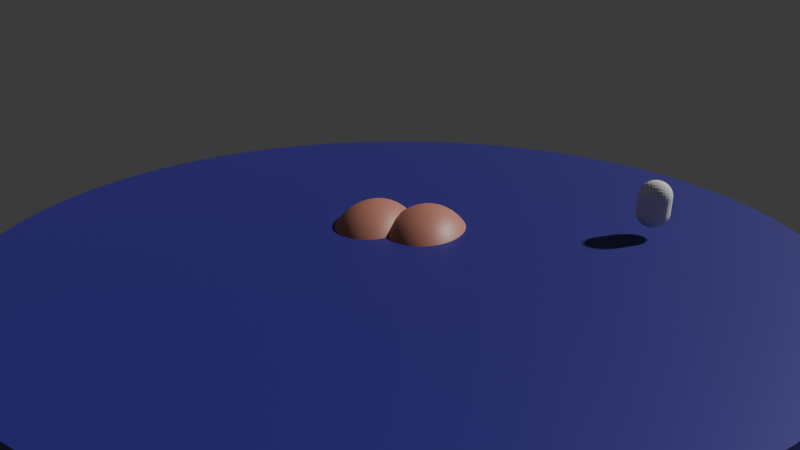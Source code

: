 # Source: howToPlay.blend  (saved by Blender 4.1.24; exported with 4.5.12 LTS)
import bpy
from mathutils import Matrix  # noqa: F401  (used for matrix-valued properties, if any)

bpy.ops.wm.read_factory_settings(use_empty=True)
scene = bpy.context.scene
scene.name = 'Scene'

# ---- materials (node trees are filled in below, after node groups)
mat_material_001 = bpy.data.materials.new('Material.001')
mat_material_001.use_transparent_shadow = False
mat_material_003 = bpy.data.materials.new('Material.003')
mat_material_003.use_transparent_shadow = False

# ---- material node trees
mat_material_001.use_nodes = True; mat_material_001.node_tree.nodes.clear()
_N = mat_material_001.node_tree.nodes; _L = mat_material_001.node_tree.links
n0 = _N.new('ShaderNodeBsdfPrincipled'); n0.name = 'Principled BSDF'; n0.location = (10, 300)
n0.inputs[0].default_value = (0.5029, 0.1981, 0.1413, 1.0)
n1 = _N.new('ShaderNodeOutputMaterial'); n1.name = 'Material Output'; n1.location = (300, 300)
_L.new(n0.outputs[0], n1.inputs[0])
n1.is_active_output = True
mat_material_003.use_nodes = True; mat_material_003.node_tree.nodes.clear()
_N = mat_material_003.node_tree.nodes; _L = mat_material_003.node_tree.links
n0 = _N.new('ShaderNodeBsdfPrincipled'); n0.name = 'Principled BSDF'; n0.location = (10, 300)
n0.inputs[0].default_value = (0.03464, 0.02322, 0.2456, 1.0)
n0.inputs[1].default_value = 0.17
n1 = _N.new('ShaderNodeOutputMaterial'); n1.name = 'Material Output'; n1.location = (300, 300)
_L.new(n0.outputs[0], n1.inputs[0])
n1.is_active_output = True

# ---- world
world_world = bpy.data.worlds.new('World'); scene.world = world_world
world_world.use_nodes = True; world_world.node_tree.nodes.clear()
_N = world_world.node_tree.nodes; _L = world_world.node_tree.links
n0 = _N.new('ShaderNodeOutputWorld'); n0.name = 'World Output'; n0.location = (300, 300)
n1 = _N.new('ShaderNodeBackground'); n1.name = 'Background'; n1.location = (10, 300)
n1.inputs[0].default_value = (0.05088, 0.05088, 0.05088, 1.0)
_L.new(n1.outputs[0], n0.inputs[0])
n0.is_active_output = True
world_world.color = (0.05088, 0.05088, 0.05088)
world_world.use_sun_shadow = False
world_world.sun_shadow_jitter_overblur = 0.0

# ---- cameras
cam_camera = bpy.data.cameras.new('Camera')
cam_camera.clip_start = 1.0
cam_camera.lens = 28.25
cam_camera.lens_unit = 'FOV'

# ---- meshes
me_icosphere_001 = bpy.data.meshes.new('Icosphere.001')
me_icosphere_001.from_pydata([(-2.979, 0.08604, -0.5414), (-2.979, 3.427, -0.5414), (1.219, 4.46, -0.5414), (3.813, 1.757, -0.5414), (0.05874, 1.757, 1.448), (3.968, 1.534, -0.8635), (3.968, 1.979, -0.8635), (-3.277, 0.1976, -0.8634), (-2.931, -0.1628, -0.8634), (-2.931, 3.676, -0.8634), (-3.277, 3.316, -0.8634), (1.546, 4.502, -0.8634), (0.9868, 4.64, -0.8634), (3.717, 1.396, -0.4342), (3.547, 0.9976, -0.3431), (3.291, 0.579, -0.281), (2.948, 0.1678, -0.2588), (2.537, -0.2061, -0.2809), (2.09, -0.5204, -0.3431), (-2.174, -0.4097, -0.3431), (-2.621, -0.1628, -0.4342), (-3.181, 0.4203, -0.4342), (-3.353, 0.8185, -0.3431), (-3.47, 1.271, -0.2809), (-3.512, 1.757, -0.2588), (-3.47, 2.242, -0.2809), (-3.353, 2.695, -0.3431), (-3.181, 3.093, -0.4342), (-2.621, 3.676, -0.4342), (-2.174, 3.923, -0.3431), (-1.641, 4.147, -0.2809), (-1.045, 4.328, -0.2588), (-0.4222, 4.447, -0.2809), (0.1832, 4.503, -0.3431), (0.7365, 4.502, -0.4342), (1.642, 4.279, -0.4342), (2.09, 4.034, -0.3431), (2.537, 3.719, -0.2809), (2.948, 3.346, -0.2588), (3.291, 2.934, -0.281), (3.547, 2.516, -0.3431), (3.717, 2.117, -0.4342), (0.2134, 1.396, 1.423), (0.3845, 0.9976, 1.333), (0.5642, 0.579, 1.164), (0.7407, 0.1678, 0.9108), (0.9012, -0.2061, 0.5859), (1.036, -0.5204, 0.2156), (3.563, 1.757, -0.169), (3.222, 1.757, 0.2156), (2.785, 1.757, 0.5859), (2.266, 1.757, 0.9107), (1.695, 1.757, 1.164), (1.113, 1.757, 1.333), (0.5593, 1.757, 1.423), (-0.3462, 1.534, 1.423), (-0.7942, 1.288, 1.333), (-1.265, 1.029, 1.164), (-1.727, 0.7747, 0.9108), (-2.147, 0.5436, 0.5859), (-2.5, 0.3494, 0.2156), (-2.776, 0.1976, -0.169), (-0.3462, 1.979, 1.423), (-0.7942, 2.226, 1.333), (-1.265, 2.485, 1.164), (-1.727, 2.739, 0.9108), (-2.147, 2.97, 0.5859), (-2.5, 3.164, 0.2156), (-2.776, 3.316, -0.169), (0.2134, 2.117, 1.423), (0.3845, 2.516, 1.333), (0.5642, 2.934, 1.164), (0.7407, 3.346, 0.9108), (0.9012, 3.719, 0.5859), (1.036, 4.034, 0.2156), (1.142, 4.279, -0.169), (0.7564, 2.14, 1.372), (1.348, 2.159, 1.244), (0.9623, 2.561, 1.244), (1.954, 2.169, 1.027), (1.578, 2.592, 1.068), (1.162, 2.993, 1.027), (2.526, 2.169, 0.7232), (2.186, 2.603, 0.8001), (1.78, 3.027, 0.8001), (1.339, 3.406, 0.7232), (3.024, 2.159, 0.3561), (2.738, 2.592, 0.4535), (2.368, 3.027, 0.4885), (1.936, 3.427, 0.4535), (1.48, 3.767, 0.3561), (3.421, 2.14, -0.04065), (3.196, 2.561, 0.06017), (2.88, 2.993, 0.1163), (2.484, 3.406, 0.1163), (2.038, 3.767, 0.06018), (1.58, 4.059, -0.04064), (-0.2077, 2.378, 1.372), (-0.04792, 2.809, 1.244), (-0.6723, 2.656, 1.244), (0.1263, 3.248, 1.027), (-0.5214, 3.108, 1.068), (-1.154, 2.933, 1.027), (0.3033, 3.66, 0.7232), (-0.3475, 3.55, 0.8001), (-1.005, 3.388, 0.8001), (-1.617, 3.188, 0.7232), (0.4698, 4.015, 0.3561), (-0.1629, 3.944, 0.4535), (-0.8232, 3.811, 0.4885), (-1.46, 3.624, 0.4535), (-2.028, 3.401, 0.3561), (0.6157, 4.296, -0.04064), (0.01799, 4.264, 0.06018), (-0.6233, 4.17, 0.1163), (-1.263, 4.013, 0.1163), (-1.855, 3.803, 0.06018), (-2.364, 3.563, -0.04064), (-0.8036, 1.757, 1.372), (-1.297, 2.005, 1.244), (-1.297, 1.508, 1.244), (-1.794, 2.266, 1.027), (-1.819, 1.757, 1.068), (-1.794, 1.247, 1.027), (-2.258, 2.521, 0.7232), (-2.32, 2.018, 0.8001), (-2.32, 1.495, 0.8001), (-2.258, 0.9923, 0.7232), (-2.652, 2.751, 0.3561), (-2.757, 2.273, 0.4535), (-2.795, 1.757, 0.4885), (-2.757, 1.24, 0.4535), (-2.652, 0.7628, 0.3561), (-2.96, 2.942, -0.04064), (-3.104, 2.502, 0.06018), (-3.184, 2.011, 0.1163), (-3.184, 1.502, 0.1163), (-3.104, 1.011, 0.06018), (-2.96, 0.5709, -0.04064), (-0.2077, 1.136, 1.372), (-0.6723, 0.8577, 1.244), (-0.04792, 0.7041, 1.244), (-1.154, 0.5801, 1.027), (-0.5214, 0.4051, 1.068), (0.1263, 0.2651, 1.027), (-1.617, 0.3253, 0.7232), (-1.005, 0.1253, 0.8001), (0.3033, -0.1471, 0.7232), (-2.028, 0.1122, 0.3561), (-1.46, -0.1112, 0.4535), (-0.8232, -0.298, 0.4885), (-0.1629, -0.4302, 0.4535), (-1.855, -0.2898, 0.06018), (0.7564, 1.373, 1.372), (0.9623, 0.9526, 1.244), (1.348, 1.355, 1.244), (1.162, 0.5199, 1.027), (1.578, 0.9214, 1.068), (1.954, 1.344, 1.027), (1.339, 0.1076, 0.7232), (1.78, 0.4868, 0.8001), (2.186, 0.9101, 0.8001), (2.526, 1.344, 0.7232), (1.48, -0.2536, 0.3561), (1.936, 0.08603, 0.4535), (2.368, 0.4868, 0.4885), (2.738, 0.9213, 0.4535), (3.024, 1.355, 0.3561), (1.58, -0.5456, -0.04064), (2.038, -0.2536, 0.06018), (2.484, 0.1076, 0.1163), (2.88, 0.5199, 0.1163), (3.196, 0.9526, 0.06017), (3.421, 1.373, -0.04065), (3.853, 2.378, -0.7801), (3.927, 2.656, -1.193), (3.648, 2.809, -0.7146), (3.676, 3.108, -1.156), (3.343, 3.248, -0.6781), (3.319, 3.55, -1.143), (2.948, 3.66, -0.6781), (2.875, 3.944, -1.156), (2.49, 4.015, -0.7146), (2.384, 4.264, -1.193), (2.011, 4.296, -0.7801), (0.451, 4.68, -0.7801), (0.1246, 4.819, -1.193), (-0.1546, 4.666, -0.7146), (-0.5214, 4.779, -1.156), (-0.8002, 4.582, -0.6781), (-1.187, 4.658, -1.143), (-1.44, 4.425, -0.6781), (-1.819, 4.46, -1.156), (-2.028, 4.205, -0.7146), (-2.373, 4.205, -1.193), (-2.528, 3.947, -0.7801), (-3.493, 2.942, -0.7801), (-3.769, 2.751, -1.193), (-3.662, 2.502, -0.7146), (-3.918, 2.273, -1.156), (-3.757, 2.011, -0.6781), (-3.971, 1.757, -1.143), (-3.757, 1.502, -0.6781), (-3.918, 1.24, -1.156), (-3.662, 1.011, -0.7146), (-3.769, 0.7628, -1.193), (-3.493, 0.5709, -0.7801), (-2.528, -0.4337, -0.7801), (2.948, -0.1471, -0.6781), (3.343, 0.2651, -0.6781), (3.676, 0.4051, -1.156), (3.648, 0.7041, -0.7146), (3.927, 0.8577, -1.193), (3.853, 1.136, -0.7801), (1.313, 4.68, -1.237), (-3.226, 3.563, -1.237), (4.119, 1.757, -1.237), (-2.979, -0.08604, -0.5414), (-2.979, -3.427, -0.5414), (1.219, -4.46, -0.5414), (3.813, -1.757, -0.5414), (0.05874, -1.757, 1.448), (3.968, -1.534, -0.8635), (3.968, -1.979, -0.8635), (-3.277, -0.1976, -0.8634), (-2.931, 0.1628, -0.8634), (-2.931, -3.676, -0.8634), (-3.277, -3.316, -0.8634), (1.546, -4.502, -0.8634), (0.9868, -4.64, -0.8634), (3.717, -1.396, -0.4342), (3.547, -0.9976, -0.3431), (3.291, -0.579, -0.281), (2.948, -0.1678, -0.2588), (2.537, 0.2061, -0.2809), (2.09, 0.5204, -0.3431), (-2.174, 0.4097, -0.3431), (-2.621, 0.1628, -0.4342), (-3.181, -0.4203, -0.4342), (-3.353, -0.8185, -0.3431), (-3.47, -1.271, -0.2809), (-3.512, -1.757, -0.2588), (-3.47, -2.242, -0.2809), (-3.353, -2.695, -0.3431), (-3.181, -3.093, -0.4342), (-2.621, -3.676, -0.4342), (-2.174, -3.923, -0.3431), (-1.641, -4.147, -0.2809), (-1.045, -4.328, -0.2588), (-0.4222, -4.447, -0.2809), (0.1832, -4.503, -0.3431), (0.7365, -4.502, -0.4342), (1.642, -4.279, -0.4342), (2.09, -4.034, -0.3431), (2.537, -3.719, -0.2809), (2.948, -3.346, -0.2588), (3.291, -2.934, -0.281), (3.547, -2.516, -0.3431), (3.717, -2.117, -0.4342), (0.2134, -1.396, 1.423), (0.3845, -0.9976, 1.333), (0.5642, -0.579, 1.164), (0.7407, -0.1678, 0.9108), (0.9012, 0.2061, 0.5859), (1.036, 0.5204, 0.2156), (3.563, -1.757, -0.169), (3.222, -1.757, 0.2156), (2.785, -1.757, 0.5859), (2.266, -1.757, 0.9107), (1.695, -1.757, 1.164), (1.113, -1.757, 1.333), (0.5593, -1.757, 1.423), (-0.3462, -1.534, 1.423), (-0.7942, -1.288, 1.333), (-1.265, -1.029, 1.164), (-1.727, -0.7747, 0.9108), (-2.147, -0.5436, 0.5859), (-2.5, -0.3494, 0.2156), (-2.776, -0.1976, -0.169), (-0.3462, -1.979, 1.423), (-0.7942, -2.226, 1.333), (-1.265, -2.485, 1.164), (-1.727, -2.739, 0.9108), (-2.147, -2.97, 0.5859), (-2.5, -3.164, 0.2156), (-2.776, -3.316, -0.169), (0.2134, -2.117, 1.423), (0.3845, -2.516, 1.333), (0.5642, -2.934, 1.164), (0.7407, -3.346, 0.9108), (0.9012, -3.719, 0.5859), (1.036, -4.034, 0.2156), (1.142, -4.279, -0.169), (0.7564, -2.14, 1.372), (1.348, -2.159, 1.244), (0.9623, -2.561, 1.244), (1.954, -2.169, 1.027), (1.578, -2.592, 1.068), (1.162, -2.993, 1.027), (2.526, -2.169, 0.7232), (2.186, -2.603, 0.8001), (1.78, -3.027, 0.8001), (1.339, -3.406, 0.7232), (3.024, -2.159, 0.3561), (2.738, -2.592, 0.4535), (2.368, -3.027, 0.4885), (1.936, -3.427, 0.4535), (1.48, -3.767, 0.3561), (3.421, -2.14, -0.04065), (3.196, -2.561, 0.06017), (2.88, -2.993, 0.1163), (2.484, -3.406, 0.1163), (2.038, -3.767, 0.06018), (1.58, -4.059, -0.04064), (-0.2077, -2.378, 1.372), (-0.04792, -2.809, 1.244), (-0.6723, -2.656, 1.244), (0.1263, -3.248, 1.027), (-0.5214, -3.108, 1.068), (-1.154, -2.933, 1.027), (0.3033, -3.66, 0.7232), (-0.3475, -3.55, 0.8001), (-1.005, -3.388, 0.8001), (-1.617, -3.188, 0.7232), (0.4698, -4.015, 0.3561), (-0.1629, -3.944, 0.4535), (-0.8232, -3.811, 0.4885), (-1.46, -3.624, 0.4535), (-2.028, -3.401, 0.3561), (0.6157, -4.296, -0.04064), (0.01799, -4.264, 0.06018), (-0.6233, -4.17, 0.1163), (-1.263, -4.013, 0.1163), (-1.855, -3.803, 0.06018), (-2.364, -3.563, -0.04064), (-0.8036, -1.757, 1.372), (-1.297, -2.005, 1.244), (-1.297, -1.508, 1.244), (-1.794, -2.266, 1.027), (-1.819, -1.757, 1.068), (-1.794, -1.247, 1.027), (-2.258, -2.521, 0.7232), (-2.32, -2.018, 0.8001), (-2.32, -1.495, 0.8001), (-2.258, -0.9923, 0.7232), (-2.652, -2.751, 0.3561), (-2.757, -2.273, 0.4535), (-2.795, -1.757, 0.4885), (-2.757, -1.24, 0.4535), (-2.652, -0.7628, 0.3561), (-2.96, -2.942, -0.04064), (-3.104, -2.502, 0.06018), (-3.184, -2.011, 0.1163), (-3.184, -1.502, 0.1163), (-3.104, -1.011, 0.06018), (-2.96, -0.5709, -0.04064), (-0.2077, -1.136, 1.372), (-0.6723, -0.8577, 1.244), (-0.04792, -0.7041, 1.244), (-1.154, -0.5801, 1.027), (-0.5214, -0.4051, 1.068), (0.1263, -0.2651, 1.027), (-1.617, -0.3253, 0.7232), (-1.005, -0.1253, 0.8001), (0.3033, 0.1471, 0.7232), (-2.028, -0.1122, 0.3561), (-1.46, 0.1112, 0.4535), (-0.8232, 0.298, 0.4885), (-0.1629, 0.4302, 0.4535), (-1.855, 0.2898, 0.06018), (0.7564, -1.373, 1.372), (0.9623, -0.9526, 1.244), (1.348, -1.355, 1.244), (1.162, -0.5199, 1.027), (1.578, -0.9214, 1.068), (1.954, -1.344, 1.027), (1.339, -0.1076, 0.7232), (1.78, -0.4868, 0.8001), (2.186, -0.9101, 0.8001), (2.526, -1.344, 0.7232), (1.48, 0.2536, 0.3561), (1.936, -0.08603, 0.4535), (2.368, -0.4868, 0.4885), (2.738, -0.9213, 0.4535), (3.024, -1.355, 0.3561), (1.58, 0.5456, -0.04064), (2.038, 0.2536, 0.06018), (2.484, -0.1076, 0.1163), (2.88, -0.5199, 0.1163), (3.196, -0.9526, 0.06017), (3.421, -1.373, -0.04065), (3.853, -2.378, -0.7801), (3.927, -2.656, -1.193), (3.648, -2.809, -0.7146), (3.676, -3.108, -1.156), (3.343, -3.248, -0.6781), (3.319, -3.55, -1.143), (2.948, -3.66, -0.6781), (2.875, -3.944, -1.156), (2.49, -4.015, -0.7146), (2.384, -4.264, -1.193), (2.011, -4.296, -0.7801), (0.451, -4.68, -0.7801), (0.1246, -4.819, -1.193), (-0.1546, -4.666, -0.7146), (-0.5214, -4.779, -1.156), (-0.8002, -4.582, -0.6781), (-1.187, -4.658, -1.143), (-1.44, -4.425, -0.6781), (-1.819, -4.46, -1.156), (-2.028, -4.205, -0.7146), (-2.373, -4.205, -1.193), (-2.528, -3.947, -0.7801), (-3.493, -2.942, -0.7801), (-3.769, -2.751, -1.193), (-3.662, -2.502, -0.7146), (-3.918, -2.273, -1.156), (-3.757, -2.011, -0.6781), (-3.971, -1.757, -1.143), (-3.757, -1.502, -0.6781), (-3.918, -1.24, -1.156), (-3.662, -1.011, -0.7146), (-3.769, -0.7628, -1.193), (-3.493, -0.5709, -0.7801), (-2.528, 0.4337, -0.7801), (2.948, 0.1471, -0.6781), (3.343, -0.2651, -0.6781), (3.676, -0.4051, -1.156), (3.648, -0.7041, -0.7146), (3.927, -0.8577, -1.193), (3.853, -1.136, -0.7801), (1.313, -4.68, -1.237), (-3.226, -3.563, -1.237), (4.119, -1.757, -1.237)], [], [(7, 0, 21, 206), (230, 220, 222, 430), (252, 219, 228, 401), (245, 218, 226, 412), (237, 424, 225, 217), (11, 214, 12, 2), (0, 20, 61), (265, 220, 230, 390), (271, 370, 259, 221), (153, 155, 53, 54), (51, 79, 52), (50, 82, 51), (167, 49, 50, 162), (266, 265, 390, 384), (43, 154, 153, 42), (372, 374, 371, 370), (79, 80, 77), (80, 81, 78), (51, 82, 79), (82, 83, 79), (79, 83, 80), (83, 84, 80), (80, 84, 81), (262, 376, 263, 364), (86, 87, 82), (82, 87, 83), (87, 88, 83), (83, 88, 84), (88, 89, 84), (84, 89, 85), (89, 90, 85), (288, 298, 295, 287), (92, 93, 87), (87, 93, 88), (170, 16, 171, 165), (88, 94, 89), (94, 95, 89), (169, 164, 163, 168), (291, 292, 313, 307), (426, 233, 388, 232), (45, 156, 44, 144), (17, 170, 169, 18), (313, 252, 253, 312), (260, 358, 356, 259), (71, 98, 70), (98, 99, 97), (99, 64, 63), (159, 160, 156, 45), (98, 101, 99), (101, 102, 99), (99, 102, 64), (102, 65, 64), (100, 104, 101), (104, 105, 101), (101, 105, 102), (105, 106, 102), (102, 106, 65), (106, 66, 65), (108, 109, 104), (104, 109, 105), (109, 110, 105), (198, 25, 134, 26), (329, 330, 250, 251), (285, 218, 245, 334), (273, 337, 335, 272), (336, 338, 281, 280), (65, 121, 64), (66, 124, 65), (283, 341, 345, 284), (277, 278, 355, 349), (64, 121, 119, 63), (121, 122, 119), (122, 123, 120), (123, 58, 57), (65, 124, 121), (124, 125, 121), (121, 125, 122), (125, 126, 122), (122, 126, 123), (126, 127, 123), (123, 127, 58), (127, 59, 58), (128, 129, 124), (124, 129, 125), (129, 130, 125), (125, 130, 126), (130, 131, 126), (126, 131, 127), (131, 132, 127), (128, 124, 66, 67), (133, 134, 128), (128, 134, 129), (129, 135, 130), (353, 241, 352, 347), (130, 136, 131), (134, 25, 135, 129), (131, 137, 132), (137, 138, 132), (355, 238, 239, 354), (421, 240, 354, 239), (279, 314, 286, 221), (280, 316, 314, 279), (57, 140, 56), (58, 142, 57), (59, 145, 58), (276, 362, 365, 277), (19, 152, 148, 60, 61, 20), (140, 141, 139), (141, 44, 43), (57, 142, 140), (142, 143, 140), (140, 143, 141), (315, 318, 317, 288), (288, 317, 289, 298), (58, 145, 142), (145, 146, 142), (142, 146, 143), (144, 147, 45), (149, 150, 146), (148, 152, 149), (327, 333, 332, 326), (325, 326, 331, 330), (324, 325, 330, 329), (333, 246, 247, 332), (54, 76, 69, 4), (371, 373, 261, 260), (290, 291, 307, 302), (270, 372, 370, 271), (269, 375, 372, 270), (156, 157, 154), (157, 158, 155), (158, 51, 52), (373, 377, 376, 262), (156, 160, 157), (160, 161, 157), (157, 161, 158), (161, 162, 158), (158, 162, 51), (162, 50, 51), (163, 164, 159), (159, 164, 160), (164, 165, 160), (160, 165, 161), (165, 166, 161), (161, 166, 162), (166, 167, 162), (267, 266, 384, 379), (169, 170, 164), (164, 170, 165), (165, 171, 166), (171, 172, 166), (180, 37, 94, 38), (335, 336, 280, 279), (213, 13, 14, 211), (175, 176, 174), (176, 39, 40), (426, 232, 428, 427), (177, 179, 178), (179, 181, 180), (181, 182, 180), (247, 246, 410, 408), (330, 331, 249, 250), (259, 356, 272, 221), (356, 357, 273, 272), (8, 207, 20, 0), (278, 217, 238, 355), (239, 238, 423, 421), (197, 198, 196), (199, 200, 198), (198, 200, 25), (199, 201, 200), (201, 202, 200), (200, 202, 24), (201, 203, 202), (203, 204, 202), (202, 204, 23), (205, 206, 204), (238, 217, 224, 423), (246, 245, 412, 410), (194, 195, 193, 192), (408, 410, 409, 407), (384, 390, 389, 383), (249, 406, 404, 250), (184, 35, 36, 182), (314, 315, 287, 286), (254, 253, 399, 397), (208, 209, 16), (320, 321, 325, 324), (211, 14, 15), (212, 213, 211), (257, 393, 391, 258), (243, 415, 413, 244), (404, 405, 403, 402), (250, 404, 402, 251), (251, 402, 229, 219), (227, 432, 226, 218), (284, 285, 334, 328), (399, 401, 400, 398), (395, 255, 397, 396), (6, 174, 41, 3), (7, 8, 0), (189, 31, 114, 32), (223, 433, 222, 220), (287, 295, 293, 286), (200, 24, 135, 25), (196, 198, 26, 27), (117, 68, 67, 111), (111, 67, 66, 106), (29, 28, 117, 116), (28, 1, 68, 117), (397, 255, 311, 254), (298, 289, 302, 301), (303, 304, 309, 308), (53, 77, 76, 54), (309, 310, 256, 257), (386, 387, 234, 235), (46, 159, 45, 147), (36, 35, 96, 95), (35, 2, 75, 96), (265, 308, 258, 220), (132, 60, 59, 127), (354, 240, 353, 348), (337, 339, 336, 335), (96, 75, 74, 90), (276, 277, 349, 344), (114, 109, 108, 113), (144, 143, 146, 150, 151, 147), (55, 139, 42, 4), (21, 0, 61, 138), (12, 185, 34, 2), (42, 153, 54, 4), (229, 431, 228, 219), (9, 215, 10, 1), (217, 278, 237), (41, 91, 48, 3), (52, 79, 77, 53), (268, 269, 296), (267, 268, 299), (86, 82, 50, 49), (91, 86, 49, 48), (370, 371, 260, 259), (44, 156, 154, 43), (296, 294, 297), (297, 295, 298), (261, 373, 262, 361), (268, 296, 299), (299, 296, 300), (296, 297, 300), (300, 297, 301), (297, 298, 301), (85, 72, 81, 84), (73, 103, 72, 85), (303, 299, 304), (299, 300, 304), (304, 300, 305), (300, 301, 305), (305, 301, 306), (301, 302, 306), (306, 302, 307), (263, 376, 380, 264), (92, 87, 86, 91), (309, 304, 310), (304, 305, 310), (93, 38, 94, 88), (305, 306, 311), (311, 306, 312), (95, 96, 90, 89), (40, 92, 91, 41), (39, 93, 92, 40), (178, 38, 93, 39), (425, 234, 387, 233), (37, 36, 95, 94), (69, 97, 62, 4), (70, 98, 97, 69), (288, 287, 315), (107, 103, 73, 74), (97, 99, 63, 62), (315, 314, 316), (316, 280, 281), (358, 261, 361, 360), (315, 316, 318), (318, 316, 319), (316, 281, 319), (319, 281, 282), (103, 104, 100, 72), (317, 318, 321), (321, 318, 322), (318, 319, 322), (322, 319, 323), (319, 282, 323), (323, 282, 283), (108, 104, 103, 107), (325, 321, 326), (321, 322, 326), (326, 322, 327), (362, 363, 366, 365), (114, 31, 115, 109), (116, 117, 111, 110), (62, 118, 55, 4), (63, 119, 118, 62), (282, 281, 338), (283, 282, 341), (118, 120, 56, 55), (119, 122, 120, 118), (120, 123, 57, 56), (338, 336, 339), (339, 337, 340), (340, 274, 275), (282, 338, 341), (341, 338, 342), (338, 339, 342), (342, 339, 343), (339, 340, 343), (343, 340, 344), (340, 275, 344), (344, 275, 276), (345, 341, 346), (341, 342, 346), (346, 342, 347), (342, 343, 347), (347, 343, 348), (343, 344, 348), (348, 344, 349), (350, 345, 351), (345, 346, 351), (346, 347, 352), (347, 348, 353), (136, 23, 137, 131), (348, 349, 354), (354, 349, 355), (284, 345, 350, 285), (22, 21, 138, 137), (417, 242, 352, 241), (415, 243, 351, 242), (350, 351, 243, 244), (285, 350, 244, 218), (56, 140, 139, 55), (274, 273, 357), (275, 274, 359), (276, 275, 362), (369, 236, 237, 278, 277, 365), (139, 141, 43, 42), (357, 356, 358), (358, 260, 261), (274, 357, 359), (359, 357, 360), (357, 358, 360), (100, 101, 98, 71), (72, 100, 71, 81), (275, 359, 362), (362, 359, 363), (359, 360, 363), (361, 262, 364), (110, 111, 106, 105), (366, 363, 367), (360, 361, 364, 368, 367, 363), (365, 366, 369), (112, 107, 74, 75), (30, 29, 116, 115), (191, 30, 115, 31), (32, 114, 113, 33), (33, 113, 112, 34), (286, 293, 271, 221), (76, 78, 70, 69), (373, 371, 374), (374, 372, 375), (375, 269, 268), (373, 374, 377), (377, 374, 378), (374, 375, 378), (378, 375, 379), (375, 268, 379), (379, 268, 267), (380, 376, 381), (376, 377, 381), (381, 377, 382), (377, 378, 382), (382, 378, 383), (378, 379, 383), (383, 379, 384), (307, 313, 312, 306), (386, 381, 387), (381, 382, 387), (311, 255, 310, 305), (382, 383, 388), (388, 383, 389), (172, 173, 167, 166), (312, 253, 254, 311), (209, 15, 171, 16), (15, 14, 172, 171), (14, 13, 173, 172), (13, 3, 48, 173), (231, 230, 430, 428), (392, 391, 393), (393, 257, 256), (211, 15, 209, 210), (394, 395, 396), (180, 38, 178, 179), (396, 397, 398), (398, 397, 399), (182, 36, 37, 180), (202, 23, 136, 24), (274, 340, 337, 273), (185, 187, 33, 34), (186, 188, 187, 185), (188, 190, 189, 187), (192, 193, 191, 190), (414, 413, 415), (416, 415, 417), (415, 242, 417), (416, 417, 418), (418, 417, 419), (417, 241, 419), (418, 419, 420), (420, 419, 421), (419, 240, 421), (422, 421, 423), (206, 21, 22, 204), (244, 413, 227, 218), (9, 1, 28, 195), (410, 412, 411, 409), (193, 29, 30, 191), (115, 116, 110, 109), (406, 407, 405, 404), (11, 2, 35, 184), (425, 233, 426), (393, 256, 395, 394), (428, 232, 231), (429, 428, 430), (258, 391, 223, 220), (191, 31, 189, 190), (195, 28, 29, 193), (408, 248, 332, 247), (272, 335, 279, 221), (174, 176, 40, 41), (178, 39, 176, 177), (208, 16, 170, 17), (5, 3, 13, 213), (224, 217, 225), (388, 233, 387, 382), (183, 184, 182, 181), (395, 256, 310, 255), (253, 252, 401, 399), (292, 329, 251, 219), (308, 309, 257, 258), (406, 248, 408, 407), (187, 189, 32, 33), (406, 249, 331, 248), (289, 320, 290, 302), (204, 22, 137, 23), (149, 146, 145, 148), (419, 241, 353, 240), (10, 196, 27, 1), (283, 284, 328, 323), (334, 245, 246, 333), (332, 248, 331, 326), (317, 321, 320, 289), (295, 297, 294, 293), (290, 320, 324, 291), (291, 324, 329, 292), (90, 74, 73, 85), (78, 81, 71, 70), (154, 157, 155, 153), (293, 294, 270, 271), (266, 303, 308, 265), (173, 48, 49, 167), (267, 299, 303, 266), (155, 158, 52, 53), (390, 230, 231, 389), (389, 231, 232, 388), (77, 80, 78, 76), (380, 381, 386, 385), (163, 159, 46, 47), (292, 219, 252, 313), (27, 133, 68, 1), (26, 134, 133, 27), (138, 61, 60, 132), (135, 24, 136, 130), (352, 242, 351, 346), (133, 128, 67, 68), (5, 216, 6, 3), (34, 112, 75, 2), (113, 108, 107, 112), (144, 44, 141, 143), (294, 296, 269, 270), (323, 328, 327, 322), (328, 334, 333, 327), (148, 145, 59, 60)])
me_icosphere_001.polygons.foreach_set('use_smooth', [True] * 488)
_uv = me_icosphere_001.uv_layers.new(name='UVMap')
_uv.uv.foreach_set('vector', [0.8977, 0.2952, 0.9091, 0.3149, 0.8864, 0.3149, 0.875, 0.2952, 0.3409, 0.3149, 0.3636, 0.3149, 0.3523, 0.2952, 0.3295, 0.2952, 0.5227, 0.3149, 0.5455, 0.3149, 0.5341, 0.2952, 0.5114, 0.2952, 0.7045, 0.3149, 0.7273, 0.3149, 0.7159, 0.2952, 0.6932, 0.2952, 0.02273, 0.3149, 0.03409, 0.2952, 0.01136, 0.2952, 0.0, 0.3149, 0.5341, 0.2952, 0.5455, 0.2756, 0.5568, 0.2952, 0.5455, 0.3149, 0.0, 0.3149, 0.02273, 0.3149, 0.01136, 0.3346, 0.3523, 0.3346, 0.3636, 0.3149, 0.3409, 0.3149, 0.3295, 0.3346, 0.2841, 0.4527, 0.2727, 0.433, 0.2614, 0.4527, 0.2727, 0.4724, 0.2727, 0.433, 0.2841, 0.4133, 0.2955, 0.433, 0.2841, 0.4527, 0.4091, 0.3937, 0.4318, 0.3937, 0.4205, 0.4133, 0.3977, 0.374, 0.4205, 0.374, 0.4091, 0.3937, 0.3182, 0.3543, 0.3409, 0.3543, 0.3295, 0.374, 0.3068, 0.374, 0.3409, 0.3543, 0.3523, 0.3346, 0.3295, 0.3346, 0.3182, 0.3543, 0.25, 0.433, 0.2614, 0.4133, 0.2727, 0.433, 0.2614, 0.4527, 0.2841, 0.4133, 0.2727, 0.3937, 0.2614, 0.4133, 0.2727, 0.433, 0.4318, 0.3937, 0.4545, 0.3937, 0.4432, 0.4133, 0.4545, 0.3937, 0.4773, 0.3937, 0.4659, 0.4133, 0.4091, 0.3937, 0.4205, 0.374, 0.4318, 0.3937, 0.4205, 0.374, 0.4432, 0.374, 0.4318, 0.3937, 0.4318, 0.3937, 0.4432, 0.374, 0.4545, 0.3937, 0.4432, 0.374, 0.4659, 0.374, 0.4545, 0.3937, 0.4545, 0.3937, 0.4659, 0.374, 0.4773, 0.3937, 0.2273, 0.3937, 0.2386, 0.374, 0.1477, 0.374, 0.125, 0.374, 0.4091, 0.3543, 0.4318, 0.3543, 0.4205, 0.374, 0.4205, 0.374, 0.4318, 0.3543, 0.4432, 0.374, 0.4318, 0.3543, 0.4545, 0.3543, 0.4432, 0.374, 0.4432, 0.374, 0.4545, 0.3543, 0.4659, 0.374, 0.4545, 0.3543, 0.4773, 0.3543, 0.4659, 0.374, 0.4659, 0.374, 0.4773, 0.3543, 0.4886, 0.374, 0.4773, 0.3543, 0.5, 0.3543, 0.4886, 0.374, 0.4886, 0.4133, 0.4773, 0.3937, 0.4659, 0.4133, 0.4773, 0.433, 0.4205, 0.3346, 0.4432, 0.3346, 0.4318, 0.3543, 0.4318, 0.3543, 0.4432, 0.3346, 0.4545, 0.3543, 0.2614, 0.3346, 0.2727, 0.3149, 0.2841, 0.3346, 0.2727, 0.3543, 0.4545, 0.3543, 0.4659, 0.3346, 0.4773, 0.3543, 0.4659, 0.3346, 0.4886, 0.3346, 0.4773, 0.3543, 0.2386, 0.3346, 0.25, 0.3543, 0.2273, 0.3543, 0.2159, 0.3346, 0.5227, 0.3543, 0.5341, 0.3346, 0.5114, 0.3346, 0.5, 0.3543, 0.2841, 0.2952, 0.2727, 0.3149, 0.2841, 0.3346, 0.2955, 0.3149, 0.2273, 0.3937, 0.25, 0.3937, 0.125, 0.4133, 0.1136, 0.3937, 0.25, 0.3149, 0.2614, 0.3346, 0.2386, 0.3346, 0.2273, 0.3149, 0.5114, 0.3346, 0.5227, 0.3149, 0.5, 0.3149, 0.4886, 0.3346, 0.1136, 0.433, 0.1023, 0.4133, 0.09091, 0.433, 0.1023, 0.4527, 0.6023, 0.4133, 0.625, 0.4133, 0.6136, 0.433, 0.625, 0.4133, 0.6477, 0.4133, 0.6364, 0.433, 0.6477, 0.4133, 0.6705, 0.4133, 0.6591, 0.433, 0.2386, 0.374, 0.2614, 0.374, 0.25, 0.3937, 0.2273, 0.3937, 0.625, 0.4133, 0.6364, 0.3937, 0.6477, 0.4133, 0.6364, 0.3937, 0.6591, 0.3937, 0.6477, 0.4133, 0.6477, 0.4133, 0.6591, 0.3937, 0.6705, 0.4133, 0.6591, 0.3937, 0.6818, 0.3937, 0.6705, 0.4133, 0.6136, 0.3937, 0.625, 0.374, 0.6364, 0.3937, 0.625, 0.374, 0.6477, 0.374, 0.6364, 0.3937, 0.6364, 0.3937, 0.6477, 0.374, 0.6591, 0.3937, 0.6477, 0.374, 0.6705, 0.374, 0.6591, 0.3937, 0.6591, 0.3937, 0.6705, 0.374, 0.6818, 0.3937, 0.6705, 0.374, 0.6932, 0.374, 0.6818, 0.3937, 0.6136, 0.3543, 0.6364, 0.3543, 0.625, 0.374, 0.625, 0.374, 0.6364, 0.3543, 0.6477, 0.374, 0.6364, 0.3543, 0.6591, 0.3543, 0.6477, 0.374, 0.7841, 0.2952, 0.7955, 0.3149, 0.7841, 0.3346, 0.7727, 0.3149, 0.5795, 0.3346, 0.6023, 0.3346, 0.5909, 0.3149, 0.5682, 0.3149, 0.7159, 0.3346, 0.7273, 0.3149, 0.7045, 0.3149, 0.6932, 0.3346, 0.8409, 0.433, 0.8295, 0.4133, 0.8182, 0.433, 0.8295, 0.4527, 0.8068, 0.4133, 0.7955, 0.3937, 0.7841, 0.4133, 0.7955, 0.433, 0.7727, 0.3937, 0.7955, 0.3937, 0.7841, 0.4133, 0.7614, 0.374, 0.7841, 0.374, 0.7727, 0.3937, 0.7614, 0.374, 0.7841, 0.374, 0.7727, 0.3543, 0.75, 0.3543, 0.8864, 0.3543, 0.8977, 0.3346, 0.875, 0.3346, 0.8636, 0.3543, 0.7841, 0.4133, 0.7955, 0.3937, 0.8068, 0.4133, 0.7955, 0.433, 0.7955, 0.3937, 0.8182, 0.3937, 0.8068, 0.4133, 0.8182, 0.3937, 0.8409, 0.3937, 0.8295, 0.4133, 0.8409, 0.3937, 0.8636, 0.3937, 0.8523, 0.4133, 0.7727, 0.3937, 0.7841, 0.374, 0.7955, 0.3937, 0.7841, 0.374, 0.8068, 0.374, 0.7955, 0.3937, 0.7955, 0.3937, 0.8068, 0.374, 0.8182, 0.3937, 0.8068, 0.374, 0.8295, 0.374, 0.8182, 0.3937, 0.8182, 0.3937, 0.8295, 0.374, 0.8409, 0.3937, 0.8295, 0.374, 0.8523, 0.374, 0.8409, 0.3937, 0.8409, 0.3937, 0.8523, 0.374, 0.8636, 0.3937, 0.8523, 0.374, 0.875, 0.374, 0.8636, 0.3937, 0.7727, 0.3543, 0.7955, 0.3543, 0.7841, 0.374, 0.7841, 0.374, 0.7955, 0.3543, 0.8068, 0.374, 0.7955, 0.3543, 0.8182, 0.3543, 0.8068, 0.374, 0.8068, 0.374, 0.8182, 0.3543, 0.8295, 0.374, 0.8182, 0.3543, 0.8409, 0.3543, 0.8295, 0.374, 0.8295, 0.374, 0.8409, 0.3543, 0.8523, 0.374, 0.8409, 0.3543, 0.8636, 0.3543, 0.8523, 0.374, 0.7727, 0.3543, 0.7841, 0.374, 0.7614, 0.374, 0.75, 0.3543, 0.7614, 0.3346, 0.7841, 0.3346, 0.7727, 0.3543, 0.7727, 0.3543, 0.7841, 0.3346, 0.7955, 0.3543, 0.7955, 0.3543, 0.8068, 0.3346, 0.8182, 0.3543, 0.8295, 0.3346, 0.8182, 0.3149, 0.8068, 0.3346, 0.8182, 0.3543, 0.8182, 0.3543, 0.8295, 0.3346, 0.8409, 0.3543, 0.7841, 0.3346, 0.7955, 0.3149, 0.8068, 0.3346, 0.7955, 0.3543, 0.8409, 0.3543, 0.8523, 0.3346, 0.8636, 0.3543, 0.8523, 0.3346, 0.875, 0.3346, 0.8636, 0.3543, 0.875, 0.3346, 0.8864, 0.3149, 0.8636, 0.3149, 0.8523, 0.3346, 0.8523, 0.2952, 0.8409, 0.3149, 0.8523, 0.3346, 0.8636, 0.3149, 0.6477, 0.4527, 0.6364, 0.433, 0.625, 0.4527, 0.6364, 0.4724, 0.6591, 0.433, 0.6477, 0.4133, 0.6364, 0.433, 0.6477, 0.4527, 0.05682, 0.4133, 0.07955, 0.4133, 0.06818, 0.433, 0.04545, 0.3937, 0.06818, 0.3937, 0.05682, 0.4133, 0.03409, 0.374, 0.05682, 0.374, 0.04545, 0.3937, 0.03409, 0.374, 0.05682, 0.374, 0.04545, 0.3543, 0.02273, 0.3543, 0.04545, 0.3149, 0.05682, 0.3346, 0.04545, 0.3543, 0.02273, 0.3543, 0.01136, 0.3346, 0.02273, 0.3149, 0.07955, 0.4133, 0.1023, 0.4133, 0.09091, 0.433, 0.1023, 0.4133, 0.125, 0.4133, 0.1136, 0.433, 0.05682, 0.4133, 0.06818, 0.3937, 0.07955, 0.4133, 0.06818, 0.3937, 0.09091, 0.3937, 0.07955, 0.4133, 0.07955, 0.4133, 0.09091, 0.3937, 0.1023, 0.4133, 0.625, 0.4133, 0.6364, 0.3937, 0.6136, 0.3937, 0.6023, 0.4133, 0.6023, 0.4133, 0.6136, 0.3937, 0.5, 0.3937, 0.4773, 0.3937, 0.04545, 0.3937, 0.05682, 0.374, 0.06818, 0.3937, 0.05682, 0.374, 0.07955, 0.374, 0.06818, 0.3937, 0.06818, 0.3937, 0.07955, 0.374, 0.09091, 0.3937, 0.1136, 0.3937, 0.125, 0.374, 0.1364, 0.3937, 0.06818, 0.3543, 0.09091, 0.3543, 0.07955, 0.374, 0.04545, 0.3543, 0.05682, 0.3346, 0.06818, 0.3543, 0.6591, 0.3543, 0.6705, 0.3346, 0.6477, 0.3346, 0.6364, 0.3543, 0.6136, 0.3543, 0.6364, 0.3543, 0.625, 0.3346, 0.6023, 0.3346, 0.5909, 0.3543, 0.6136, 0.3543, 0.6023, 0.3346, 0.5795, 0.3346, 0.6705, 0.3346, 0.6818, 0.3149, 0.6591, 0.3149, 0.6477, 0.3346, 0.4432, 0.4527, 0.4545, 0.433, 0.4659, 0.4527, 0.4545, 0.4724, 0.2614, 0.4133, 0.25, 0.3937, 0.2386, 0.4133, 0.25, 0.433, 0.5114, 0.374, 0.5227, 0.3543, 0.5, 0.3543, 0.4886, 0.374, 0.2955, 0.433, 0.2841, 0.4133, 0.2727, 0.433, 0.2841, 0.4527, 0.3068, 0.4133, 0.2955, 0.3937, 0.2841, 0.4133, 0.2955, 0.433, 0.25, 0.3937, 0.2727, 0.3937, 0.2614, 0.4133, 0.2727, 0.3937, 0.2955, 0.3937, 0.2841, 0.4133, 0.2955, 0.3937, 0.3182, 0.3937, 0.3068, 0.4133, 0.25, 0.3937, 0.2614, 0.374, 0.2386, 0.374, 0.2273, 0.3937, 0.25, 0.3937, 0.2614, 0.374, 0.2727, 0.3937, 0.2614, 0.374, 0.2841, 0.374, 0.2727, 0.3937, 0.2727, 0.3937, 0.2841, 0.374, 0.2955, 0.3937, 0.2841, 0.374, 0.3068, 0.374, 0.2955, 0.3937, 0.2955, 0.3937, 0.3068, 0.374, 0.3182, 0.3937, 0.3068, 0.374, 0.3295, 0.374, 0.3182, 0.3937, 0.2273, 0.3543, 0.25, 0.3543, 0.2386, 0.374, 0.2386, 0.374, 0.25, 0.3543, 0.2614, 0.374, 0.25, 0.3543, 0.2727, 0.3543, 0.2614, 0.374, 0.2614, 0.374, 0.2727, 0.3543, 0.2841, 0.374, 0.2727, 0.3543, 0.2955, 0.3543, 0.2841, 0.374, 0.2841, 0.374, 0.2955, 0.3543, 0.3068, 0.374, 0.2955, 0.3543, 0.3182, 0.3543, 0.3068, 0.374, 0.3295, 0.374, 0.3409, 0.3543, 0.3182, 0.3543, 0.3068, 0.374, 0.2386, 0.3346, 0.2614, 0.3346, 0.25, 0.3543, 0.25, 0.3543, 0.2614, 0.3346, 0.2727, 0.3543, 0.2727, 0.3543, 0.2841, 0.3346, 0.2955, 0.3543, 0.2841, 0.3346, 0.3068, 0.3346, 0.2955, 0.3543, 0.4659, 0.2952, 0.4773, 0.3149, 0.4659, 0.3346, 0.4545, 0.3149, 0.8182, 0.433, 0.8068, 0.4133, 0.7955, 0.433, 0.8068, 0.4527, 0.3295, 0.2952, 0.3409, 0.3149, 0.3182, 0.3149, 0.3068, 0.2952, 0.4091, 0.2756, 0.4205, 0.2952, 0.3977, 0.2952, 0.4205, 0.2952, 0.4318, 0.3149, 0.4091, 0.3149, 0.2841, 0.2952, 0.2955, 0.3149, 0.3068, 0.2952, 0.2955, 0.2756, 0.4318, 0.2756, 0.4545, 0.2756, 0.4432, 0.2952, 0.4545, 0.2756, 0.4773, 0.2756, 0.4659, 0.2952, 0.4773, 0.2756, 0.4886, 0.2952, 0.4659, 0.2952, 0.6591, 0.3149, 0.6818, 0.3149, 0.6705, 0.2952, 0.6477, 0.2952, 0.6023, 0.3346, 0.625, 0.3346, 0.6136, 0.3149, 0.5909, 0.3149, 0.1023, 0.4527, 0.09091, 0.433, 0.07955, 0.4527, 0.09091, 0.4724, 0.09091, 0.433, 0.07955, 0.4133, 0.06818, 0.433, 0.07955, 0.4527, 0.01136, 0.2952, 0.03409, 0.2952, 0.02273, 0.3149, 0.0, 0.3149, 0.8977, 0.3346, 0.9091, 0.3149, 0.8864, 0.3149, 0.875, 0.3346, 0.8636, 0.3149, 0.8864, 0.3149, 0.875, 0.2952, 0.8523, 0.2952, 0.7727, 0.2756, 0.7841, 0.2952, 0.7614, 0.2952, 0.7955, 0.2756, 0.8068, 0.2952, 0.7841, 0.2952, 0.7841, 0.2952, 0.8068, 0.2952, 0.7955, 0.3149, 0.7955, 0.2756, 0.8182, 0.2756, 0.8068, 0.2952, 0.8182, 0.2756, 0.8295, 0.2952, 0.8068, 0.2952, 0.8068, 0.2952, 0.8295, 0.2952, 0.8182, 0.3149, 0.8182, 0.2756, 0.8409, 0.2756, 0.8295, 0.2952, 0.8409, 0.2756, 0.8523, 0.2952, 0.8295, 0.2952, 0.8295, 0.2952, 0.8523, 0.2952, 0.8409, 0.3149, 0.8636, 0.2756, 0.875, 0.2952, 0.8523, 0.2952, 0.8864, 0.3149, 0.9091, 0.3149, 0.8977, 0.2952, 0.875, 0.2952, 0.6818, 0.3149, 0.7045, 0.3149, 0.6932, 0.2952, 0.6705, 0.2952, 0.6818, 0.2756, 0.6932, 0.2952, 0.6705, 0.2952, 0.6591, 0.2756, 0.6477, 0.2952, 0.6705, 0.2952, 0.6591, 0.2756, 0.6364, 0.2756, 0.3182, 0.3543, 0.3295, 0.3346, 0.3068, 0.3346, 0.2955, 0.3543, 0.6136, 0.3149, 0.625, 0.2952, 0.6023, 0.2952, 0.5909, 0.3149, 0.5114, 0.2952, 0.5227, 0.3149, 0.5, 0.3149, 0.4886, 0.2952, 0.6364, 0.433, 0.625, 0.4133, 0.6136, 0.433, 0.625, 0.4527, 0.4773, 0.3149, 0.5, 0.3149, 0.4886, 0.2952, 0.4659, 0.2952, 0.2614, 0.2952, 0.2841, 0.2952, 0.2727, 0.3149, 0.6023, 0.374, 0.625, 0.374, 0.6136, 0.3543, 0.5909, 0.3543, 0.3068, 0.2952, 0.3182, 0.3149, 0.2955, 0.3149, 0.3182, 0.2756, 0.3295, 0.2952, 0.3068, 0.2952, 0.4091, 0.3149, 0.4205, 0.2952, 0.3977, 0.2952, 0.3864, 0.3149, 0.7727, 0.3149, 0.7841, 0.2952, 0.7614, 0.2952, 0.75, 0.3149, 0.6023, 0.2952, 0.6136, 0.2756, 0.5909, 0.2756, 0.5795, 0.2952, 0.5909, 0.3149, 0.6023, 0.2952, 0.5795, 0.2952, 0.5682, 0.3149, 0.5682, 0.3149, 0.5795, 0.2952, 0.5568, 0.2952, 0.5455, 0.3149, 0.7386, 0.2952, 0.7273, 0.2756, 0.7159, 0.2952, 0.7273, 0.3149, 0.7045, 0.3543, 0.7159, 0.3346, 0.6932, 0.3346, 0.6818, 0.3543, 0.4886, 0.2952, 0.5114, 0.2952, 0.5, 0.2756, 0.4773, 0.2756, 0.4432, 0.2952, 0.4545, 0.3149, 0.4659, 0.2952, 0.4545, 0.2756, 0.375, 0.2952, 0.3977, 0.2952, 0.3864, 0.3149, 0.3636, 0.3149, 0.8977, 0.2952, 0.9205, 0.2952, 0.9091, 0.3149, 0.625, 0.2952, 0.6364, 0.3149, 0.625, 0.3346, 0.6136, 0.3149, 0.375, 0.2952, 0.3636, 0.2756, 0.3523, 0.2952, 0.3636, 0.3149, 0.4773, 0.433, 0.4659, 0.4133, 0.4545, 0.433, 0.4659, 0.4527, 0.8068, 0.2952, 0.8182, 0.3149, 0.8068, 0.3346, 0.7955, 0.3149, 0.7614, 0.2952, 0.7841, 0.2952, 0.7727, 0.3149, 0.75, 0.3149, 0.6932, 0.3346, 0.7159, 0.3346, 0.7045, 0.3543, 0.6818, 0.3543, 0.6818, 0.3543, 0.7045, 0.3543, 0.6932, 0.374, 0.6705, 0.374, 0.6818, 0.3149, 0.7045, 0.3149, 0.6932, 0.3346, 0.6705, 0.3346, 0.7045, 0.3149, 0.7273, 0.3149, 0.7159, 0.3346, 0.6932, 0.3346, 0.4659, 0.2952, 0.4545, 0.3149, 0.4659, 0.3346, 0.4773, 0.3149, 0.4773, 0.3937, 0.5, 0.3937, 0.4886, 0.374, 0.4659, 0.374, 0.4091, 0.3543, 0.4318, 0.3543, 0.4205, 0.3346, 0.3977, 0.3346, 0.4318, 0.433, 0.4432, 0.4133, 0.4545, 0.433, 0.4432, 0.4527, 0.4205, 0.3346, 0.4432, 0.3346, 0.4318, 0.3149, 0.4091, 0.3149, 0.2386, 0.3346, 0.2614, 0.3346, 0.25, 0.3149, 0.2273, 0.3149, 0.2159, 0.374, 0.2386, 0.374, 0.1364, 0.3937, 0.125, 0.374, 0.5, 0.3149, 0.5227, 0.3149, 0.5114, 0.3346, 0.4886, 0.3346, 0.5227, 0.3149, 0.5455, 0.3149, 0.5341, 0.3346, 0.5114, 0.3346, 0.375, 0.3346, 0.3977, 0.3346, 0.3864, 0.3149, 0.3636, 0.3149, 0.8636, 0.3543, 0.8864, 0.3543, 0.875, 0.374, 0.8523, 0.374, 0.8523, 0.3346, 0.8409, 0.3149, 0.8295, 0.3346, 0.8409, 0.3543, 0.8295, 0.4133, 0.8182, 0.3937, 0.8068, 0.4133, 0.8182, 0.433, 0.5114, 0.3346, 0.5341, 0.3346, 0.5227, 0.3543, 0.5, 0.3543, 0.875, 0.374, 0.8864, 0.3543, 0.8636, 0.3543, 0.8523, 0.374, 0.625, 0.3346, 0.6364, 0.3543, 0.6136, 0.3543, 0.6023, 0.3346, 0.1136, 0.3937, 0.09091, 0.3937, 0.07955, 0.374, 0.09091, 0.3543, 0.1136, 0.3543, 0.125, 0.374, 0.07955, 0.4527, 0.09091, 0.433, 0.1023, 0.4527, 0.09091, 0.4724, 0.8864, 0.3149, 0.9091, 0.3149, 0.8977, 0.3346, 0.875, 0.3346, 0.5568, 0.2952, 0.5795, 0.2952, 0.5682, 0.3149, 0.5455, 0.3149, 0.2614, 0.4527, 0.2727, 0.433, 0.2841, 0.4527, 0.2727, 0.4724, 0.5568, 0.2952, 0.5455, 0.2756, 0.5341, 0.2952, 0.5455, 0.3149, 0.7159, 0.2952, 0.7273, 0.2756, 0.7386, 0.2952, 0.7273, 0.3149, 0.0, 0.3149, 0.01136, 0.3346, 0.02273, 0.3149, 0.3864, 0.3149, 0.3977, 0.3346, 0.375, 0.3346, 0.3636, 0.3149, 0.4205, 0.4133, 0.4318, 0.3937, 0.4432, 0.4133, 0.4318, 0.433, 0.4091, 0.3937, 0.4205, 0.4133, 0.4318, 0.3937, 0.3977, 0.374, 0.4091, 0.3937, 0.4205, 0.374, 0.4091, 0.3543, 0.4205, 0.374, 0.3977, 0.374, 0.3864, 0.3543, 0.3977, 0.3346, 0.4091, 0.3543, 0.3864, 0.3543, 0.375, 0.3346, 0.2727, 0.433, 0.2614, 0.4133, 0.25, 0.433, 0.2614, 0.4527, 0.2386, 0.4133, 0.25, 0.3937, 0.2614, 0.4133, 0.25, 0.433, 0.4318, 0.3937, 0.4432, 0.4133, 0.4545, 0.3937, 0.4545, 0.3937, 0.4659, 0.4133, 0.4773, 0.3937, 0.2386, 0.4133, 0.25, 0.3937, 0.1364, 0.3937, 0.1136, 0.3937, 0.4091, 0.3937, 0.4318, 0.3937, 0.4205, 0.374, 0.4205, 0.374, 0.4318, 0.3937, 0.4432, 0.374, 0.4318, 0.3937, 0.4545, 0.3937, 0.4432, 0.374, 0.4432, 0.374, 0.4545, 0.3937, 0.4659, 0.374, 0.4545, 0.3937, 0.4773, 0.3937, 0.4659, 0.374, 0.4886, 0.374, 0.5, 0.3937, 0.4773, 0.3937, 0.4659, 0.374, 0.5795, 0.374, 0.6023, 0.374, 0.5, 0.3937, 0.4886, 0.374, 0.4091, 0.3543, 0.4205, 0.374, 0.4318, 0.3543, 0.4205, 0.374, 0.4432, 0.374, 0.4318, 0.3543, 0.4318, 0.3543, 0.4432, 0.374, 0.4545, 0.3543, 0.4432, 0.374, 0.4659, 0.374, 0.4545, 0.3543, 0.4545, 0.3543, 0.4659, 0.374, 0.4773, 0.3543, 0.4659, 0.374, 0.4886, 0.374, 0.4773, 0.3543, 0.4773, 0.3543, 0.4886, 0.374, 0.5, 0.3543, 0.2159, 0.374, 0.2386, 0.374, 0.2273, 0.3543, 0.2045, 0.3543, 0.4205, 0.3346, 0.4318, 0.3543, 0.4091, 0.3543, 0.3977, 0.3346, 0.4205, 0.3346, 0.4318, 0.3543, 0.4432, 0.3346, 0.4318, 0.3543, 0.4545, 0.3543, 0.4432, 0.3346, 0.4432, 0.3346, 0.4545, 0.3149, 0.4659, 0.3346, 0.4545, 0.3543, 0.4545, 0.3543, 0.4773, 0.3543, 0.4659, 0.3346, 0.4659, 0.3346, 0.4773, 0.3543, 0.4886, 0.3346, 0.4886, 0.3346, 0.5114, 0.3346, 0.5, 0.3543, 0.4773, 0.3543, 0.4091, 0.3149, 0.4205, 0.3346, 0.3977, 0.3346, 0.3864, 0.3149, 0.4318, 0.3149, 0.4432, 0.3346, 0.4205, 0.3346, 0.4091, 0.3149, 0.4432, 0.2952, 0.4545, 0.3149, 0.4432, 0.3346, 0.4318, 0.3149, 0.2614, 0.2952, 0.25, 0.3149, 0.2614, 0.3346, 0.2727, 0.3149, 0.4773, 0.3149, 0.5, 0.3149, 0.4886, 0.3346, 0.4659, 0.3346, 0.625, 0.4527, 0.6364, 0.433, 0.6477, 0.4527, 0.6364, 0.4724, 0.6136, 0.433, 0.625, 0.4133, 0.6364, 0.433, 0.625, 0.4527, 0.6023, 0.4133, 0.6136, 0.433, 0.625, 0.4133, 0.5909, 0.3543, 0.6023, 0.374, 0.5795, 0.374, 0.5682, 0.3543, 0.6364, 0.433, 0.6477, 0.4133, 0.6591, 0.433, 0.6477, 0.4527, 0.625, 0.4133, 0.6364, 0.433, 0.6477, 0.4133, 0.6477, 0.4133, 0.6591, 0.433, 0.6705, 0.4133, 0.1023, 0.4133, 0.125, 0.4133, 0.1136, 0.3937, 0.09091, 0.3937, 0.625, 0.4133, 0.6477, 0.4133, 0.6364, 0.3937, 0.6364, 0.3937, 0.6477, 0.4133, 0.6591, 0.3937, 0.6477, 0.4133, 0.6705, 0.4133, 0.6591, 0.3937, 0.6591, 0.3937, 0.6705, 0.4133, 0.6818, 0.3937, 0.6023, 0.374, 0.625, 0.374, 0.6136, 0.3937, 0.5909, 0.3937, 0.6136, 0.3937, 0.6364, 0.3937, 0.625, 0.374, 0.625, 0.374, 0.6364, 0.3937, 0.6477, 0.374, 0.6364, 0.3937, 0.6591, 0.3937, 0.6477, 0.374, 0.6477, 0.374, 0.6591, 0.3937, 0.6705, 0.374, 0.6591, 0.3937, 0.6818, 0.3937, 0.6705, 0.374, 0.6705, 0.374, 0.6818, 0.3937, 0.6932, 0.374, 0.6136, 0.3543, 0.625, 0.374, 0.6023, 0.374, 0.5909, 0.3543, 0.6136, 0.3543, 0.625, 0.374, 0.6364, 0.3543, 0.625, 0.374, 0.6477, 0.374, 0.6364, 0.3543, 0.6364, 0.3543, 0.6477, 0.374, 0.6591, 0.3543, 0.05682, 0.374, 0.07955, 0.374, 0.06818, 0.3543, 0.04545, 0.3543, 0.625, 0.3346, 0.6364, 0.3149, 0.6477, 0.3346, 0.6364, 0.3543, 0.6705, 0.3346, 0.6932, 0.3346, 0.6818, 0.3543, 0.6591, 0.3543, 0.8068, 0.4527, 0.8182, 0.433, 0.8295, 0.4527, 0.8182, 0.4724, 0.7955, 0.433, 0.8068, 0.4133, 0.8182, 0.433, 0.8068, 0.4527, 0.7727, 0.3937, 0.7841, 0.4133, 0.7955, 0.3937, 0.7614, 0.374, 0.7727, 0.3937, 0.7841, 0.374, 0.8182, 0.433, 0.8295, 0.4133, 0.8409, 0.433, 0.8295, 0.4527, 0.8068, 0.4133, 0.8182, 0.3937, 0.8295, 0.4133, 0.8182, 0.433, 0.8295, 0.4133, 0.8409, 0.3937, 0.8523, 0.4133, 0.8409, 0.433, 0.7955, 0.3937, 0.8068, 0.4133, 0.8182, 0.3937, 0.8182, 0.3937, 0.8295, 0.4133, 0.8409, 0.3937, 0.8409, 0.3937, 0.8523, 0.4133, 0.8636, 0.3937, 0.7727, 0.3937, 0.7955, 0.3937, 0.7841, 0.374, 0.7841, 0.374, 0.7955, 0.3937, 0.8068, 0.374, 0.7955, 0.3937, 0.8182, 0.3937, 0.8068, 0.374, 0.8068, 0.374, 0.8182, 0.3937, 0.8295, 0.374, 0.8182, 0.3937, 0.8409, 0.3937, 0.8295, 0.374, 0.8295, 0.374, 0.8409, 0.3937, 0.8523, 0.374, 0.8409, 0.3937, 0.8636, 0.3937, 0.8523, 0.374, 0.8523, 0.374, 0.8636, 0.3937, 0.875, 0.374, 0.7727, 0.3543, 0.7841, 0.374, 0.7955, 0.3543, 0.7841, 0.374, 0.8068, 0.374, 0.7955, 0.3543, 0.7955, 0.3543, 0.8068, 0.374, 0.8182, 0.3543, 0.8068, 0.374, 0.8295, 0.374, 0.8182, 0.3543, 0.8182, 0.3543, 0.8295, 0.374, 0.8409, 0.3543, 0.8295, 0.374, 0.8523, 0.374, 0.8409, 0.3543, 0.8409, 0.3543, 0.8523, 0.374, 0.8636, 0.3543, 0.7614, 0.3346, 0.7727, 0.3543, 0.7841, 0.3346, 0.7727, 0.3543, 0.7955, 0.3543, 0.7841, 0.3346, 0.7955, 0.3543, 0.8182, 0.3543, 0.8068, 0.3346, 0.8182, 0.3543, 0.8409, 0.3543, 0.8295, 0.3346, 0.8295, 0.3346, 0.8409, 0.3149, 0.8523, 0.3346, 0.8409, 0.3543, 0.8409, 0.3543, 0.8636, 0.3543, 0.8523, 0.3346, 0.8523, 0.3346, 0.8636, 0.3543, 0.875, 0.3346, 0.75, 0.3543, 0.7727, 0.3543, 0.7614, 0.3346, 0.7386, 0.3346, 0.8636, 0.3149, 0.8864, 0.3149, 0.875, 0.3346, 0.8523, 0.3346, 0.8068, 0.2952, 0.7955, 0.3149, 0.8068, 0.3346, 0.8182, 0.3149, 0.7841, 0.2952, 0.7727, 0.3149, 0.7841, 0.3346, 0.7955, 0.3149, 0.7614, 0.3346, 0.7841, 0.3346, 0.7727, 0.3149, 0.75, 0.3149, 0.7386, 0.3346, 0.7614, 0.3346, 0.75, 0.3149, 0.7273, 0.3149, 0.06818, 0.433, 0.07955, 0.4133, 0.09091, 0.433, 0.07955, 0.4527, 0.05682, 0.4133, 0.06818, 0.433, 0.07955, 0.4133, 0.04545, 0.3937, 0.05682, 0.4133, 0.06818, 0.3937, 0.03409, 0.374, 0.04545, 0.3937, 0.05682, 0.374, 0.05682, 0.3346, 0.04545, 0.3149, 0.02273, 0.3149, 0.01136, 0.3346, 0.02273, 0.3543, 0.04545, 0.3543, 0.09091, 0.433, 0.1023, 0.4133, 0.1136, 0.433, 0.1023, 0.4527, 0.07955, 0.4133, 0.09091, 0.433, 0.1023, 0.4133, 0.1023, 0.4133, 0.1136, 0.433, 0.125, 0.4133, 0.05682, 0.4133, 0.07955, 0.4133, 0.06818, 0.3937, 0.06818, 0.3937, 0.07955, 0.4133, 0.09091, 0.3937, 0.07955, 0.4133, 0.1023, 0.4133, 0.09091, 0.3937, 0.6136, 0.3937, 0.6364, 0.3937, 0.625, 0.4133, 0.6023, 0.4133, 0.5909, 0.3937, 0.6136, 0.3937, 0.4886, 0.4133, 0.4773, 0.3937, 0.04545, 0.3937, 0.06818, 0.3937, 0.05682, 0.374, 0.05682, 0.374, 0.06818, 0.3937, 0.07955, 0.374, 0.06818, 0.3937, 0.09091, 0.3937, 0.07955, 0.374, 0.1136, 0.3937, 0.1364, 0.3937, 0.125, 0.374, 0.6591, 0.3543, 0.6818, 0.3543, 0.6705, 0.374, 0.6477, 0.374, 0.06818, 0.3543, 0.07955, 0.374, 0.09091, 0.3543, 0.09091, 0.3937, 0.1136, 0.3937, 0.125, 0.374, 0.1136, 0.3543, 0.09091, 0.3543, 0.07955, 0.374, 0.04545, 0.3543, 0.06818, 0.3543, 0.05682, 0.3346, 0.5795, 0.3346, 0.5909, 0.3543, 0.5682, 0.3543, 0.5568, 0.3346, 0.6591, 0.3149, 0.6818, 0.3149, 0.6705, 0.3346, 0.6477, 0.3346, 0.6477, 0.2952, 0.6591, 0.3149, 0.6477, 0.3346, 0.6364, 0.3149, 0.6136, 0.3149, 0.625, 0.3346, 0.6023, 0.3346, 0.5909, 0.3149, 0.5909, 0.3149, 0.6023, 0.3346, 0.5795, 0.3346, 0.5682, 0.3149, 0.4659, 0.4527, 0.4545, 0.433, 0.4432, 0.4527, 0.4545, 0.4724, 0.4545, 0.433, 0.4659, 0.4133, 0.4773, 0.433, 0.4659, 0.4527, 0.25, 0.3937, 0.2614, 0.4133, 0.2727, 0.3937, 0.2727, 0.3937, 0.2841, 0.4133, 0.2955, 0.3937, 0.2955, 0.3937, 0.3068, 0.4133, 0.3182, 0.3937, 0.25, 0.3937, 0.2727, 0.3937, 0.2614, 0.374, 0.2614, 0.374, 0.2727, 0.3937, 0.2841, 0.374, 0.2727, 0.3937, 0.2955, 0.3937, 0.2841, 0.374, 0.2841, 0.374, 0.2955, 0.3937, 0.3068, 0.374, 0.2955, 0.3937, 0.3182, 0.3937, 0.3068, 0.374, 0.3068, 0.374, 0.3182, 0.3937, 0.3295, 0.374, 0.2273, 0.3543, 0.2386, 0.374, 0.25, 0.3543, 0.2386, 0.374, 0.2614, 0.374, 0.25, 0.3543, 0.25, 0.3543, 0.2614, 0.374, 0.2727, 0.3543, 0.2614, 0.374, 0.2841, 0.374, 0.2727, 0.3543, 0.2727, 0.3543, 0.2841, 0.374, 0.2955, 0.3543, 0.2841, 0.374, 0.3068, 0.374, 0.2955, 0.3543, 0.2955, 0.3543, 0.3068, 0.374, 0.3182, 0.3543, 0.5, 0.3543, 0.5114, 0.3346, 0.4886, 0.3346, 0.4773, 0.3543, 0.2386, 0.3346, 0.25, 0.3543, 0.2614, 0.3346, 0.25, 0.3543, 0.2727, 0.3543, 0.2614, 0.3346, 0.4659, 0.3346, 0.4545, 0.3149, 0.4432, 0.3346, 0.4545, 0.3543, 0.2727, 0.3543, 0.2955, 0.3543, 0.2841, 0.3346, 0.2841, 0.3346, 0.2955, 0.3543, 0.3068, 0.3346, 0.3068, 0.3346, 0.3295, 0.3346, 0.3182, 0.3543, 0.2955, 0.3543, 0.4886, 0.3346, 0.5, 0.3149, 0.4773, 0.3149, 0.4659, 0.3346, 0.2841, 0.2952, 0.2955, 0.3149, 0.2841, 0.3346, 0.2727, 0.3149, 0.2955, 0.3149, 0.3182, 0.3149, 0.3068, 0.3346, 0.2841, 0.3346, 0.3182, 0.3149, 0.3409, 0.3149, 0.3295, 0.3346, 0.3068, 0.3346, 0.3409, 0.3149, 0.3636, 0.3149, 0.3523, 0.3346, 0.3295, 0.3346, 0.3182, 0.3149, 0.3409, 0.3149, 0.3295, 0.2952, 0.3068, 0.2952, 0.4091, 0.2756, 0.3977, 0.2952, 0.4205, 0.2952, 0.4205, 0.2952, 0.4091, 0.3149, 0.4318, 0.3149, 0.3068, 0.2952, 0.2955, 0.3149, 0.2841, 0.2952, 0.2955, 0.2756, 0.4318, 0.2756, 0.4432, 0.2952, 0.4545, 0.2756, 0.4659, 0.2952, 0.4545, 0.3149, 0.4432, 0.2952, 0.4545, 0.2756, 0.4545, 0.2756, 0.4659, 0.2952, 0.4773, 0.2756, 0.4773, 0.2756, 0.4659, 0.2952, 0.4886, 0.2952, 0.4886, 0.2952, 0.5, 0.3149, 0.4773, 0.3149, 0.4659, 0.2952, 0.8295, 0.2952, 0.8409, 0.3149, 0.8295, 0.3346, 0.8182, 0.3149, 0.8523, 0.4133, 0.8409, 0.3937, 0.8295, 0.4133, 0.8409, 0.433, 0.5795, 0.2952, 0.6023, 0.2952, 0.5909, 0.3149, 0.5682, 0.3149, 0.5909, 0.2756, 0.6136, 0.2756, 0.6023, 0.2952, 0.5795, 0.2952, 0.6136, 0.2756, 0.6364, 0.2756, 0.625, 0.2952, 0.6023, 0.2952, 0.6591, 0.2756, 0.6705, 0.2952, 0.6477, 0.2952, 0.6364, 0.2756, 0.7727, 0.2756, 0.7614, 0.2952, 0.7841, 0.2952, 0.7955, 0.2756, 0.7841, 0.2952, 0.8068, 0.2952, 0.7841, 0.2952, 0.7955, 0.3149, 0.8068, 0.2952, 0.7955, 0.2756, 0.8068, 0.2952, 0.8182, 0.2756, 0.8182, 0.2756, 0.8068, 0.2952, 0.8295, 0.2952, 0.8068, 0.2952, 0.8182, 0.3149, 0.8295, 0.2952, 0.8182, 0.2756, 0.8295, 0.2952, 0.8409, 0.2756, 0.8409, 0.2756, 0.8295, 0.2952, 0.8523, 0.2952, 0.8295, 0.2952, 0.8409, 0.3149, 0.8523, 0.2952, 0.8636, 0.2756, 0.8523, 0.2952, 0.875, 0.2952, 0.875, 0.2952, 0.8864, 0.3149, 0.8636, 0.3149, 0.8523, 0.2952, 0.75, 0.3149, 0.7614, 0.2952, 0.7386, 0.2952, 0.7273, 0.3149, 0.7159, 0.2952, 0.7273, 0.3149, 0.7045, 0.3149, 0.6932, 0.2952, 0.6705, 0.2952, 0.6932, 0.2952, 0.6818, 0.2756, 0.6591, 0.2756, 0.6705, 0.2952, 0.6818, 0.3149, 0.6591, 0.3149, 0.6477, 0.2952, 0.6477, 0.3346, 0.6705, 0.3346, 0.6591, 0.3543, 0.6364, 0.3543, 0.625, 0.2952, 0.6364, 0.2756, 0.6136, 0.2756, 0.6023, 0.2952, 0.5341, 0.2952, 0.5455, 0.3149, 0.5227, 0.3149, 0.5114, 0.2952, 0.2614, 0.2952, 0.2727, 0.3149, 0.2841, 0.2952, 0.4205, 0.2952, 0.4318, 0.3149, 0.4432, 0.2952, 0.4318, 0.2756, 0.3068, 0.2952, 0.2955, 0.3149, 0.3182, 0.3149, 0.3182, 0.2756, 0.3068, 0.2952, 0.3295, 0.2952, 0.3864, 0.3149, 0.3977, 0.2952, 0.375, 0.2952, 0.3636, 0.3149, 0.6477, 0.2952, 0.6364, 0.3149, 0.625, 0.2952, 0.6364, 0.2756, 0.6932, 0.2952, 0.7045, 0.3149, 0.6818, 0.3149, 0.6705, 0.2952, 0.6477, 0.2952, 0.6364, 0.3149, 0.6477, 0.3346, 0.6591, 0.3149, 0.8295, 0.4527, 0.8182, 0.433, 0.8068, 0.4527, 0.8182, 0.4724, 0.3977, 0.2952, 0.4205, 0.2952, 0.4091, 0.3149, 0.3864, 0.3149, 0.4432, 0.2952, 0.4318, 0.3149, 0.4205, 0.2952, 0.4318, 0.2756, 0.2614, 0.2952, 0.2727, 0.3149, 0.2614, 0.3346, 0.25, 0.3149, 0.3523, 0.2952, 0.3636, 0.3149, 0.3409, 0.3149, 0.3295, 0.2952, 0.8977, 0.2952, 0.9091, 0.3149, 0.9205, 0.2952, 0.2841, 0.3346, 0.2727, 0.3149, 0.2614, 0.3346, 0.2727, 0.3543, 0.5, 0.2756, 0.5114, 0.2952, 0.4886, 0.2952, 0.4773, 0.2756, 0.4432, 0.2952, 0.4318, 0.3149, 0.4432, 0.3346, 0.4545, 0.3149, 0.5, 0.3149, 0.5227, 0.3149, 0.5114, 0.2952, 0.4886, 0.2952, 0.5568, 0.3346, 0.5795, 0.3346, 0.5682, 0.3149, 0.5455, 0.3149, 0.3977, 0.3346, 0.4205, 0.3346, 0.4091, 0.3149, 0.3864, 0.3149, 0.625, 0.2952, 0.6364, 0.3149, 0.6477, 0.2952, 0.6364, 0.2756, 0.6023, 0.2952, 0.625, 0.2952, 0.6136, 0.3149, 0.5909, 0.3149, 0.625, 0.2952, 0.6136, 0.3149, 0.625, 0.3346, 0.6364, 0.3149, 0.5909, 0.3937, 0.6023, 0.374, 0.5114, 0.374, 0.4886, 0.374, 0.8523, 0.2952, 0.8636, 0.3149, 0.8523, 0.3346, 0.8409, 0.3149, 0.06818, 0.3543, 0.07955, 0.374, 0.05682, 0.374, 0.04545, 0.3543, 0.8295, 0.2952, 0.8182, 0.3149, 0.8295, 0.3346, 0.8409, 0.3149, 0.7386, 0.2952, 0.7614, 0.2952, 0.75, 0.3149, 0.7273, 0.3149, 0.6932, 0.374, 0.7045, 0.3543, 0.6818, 0.3543, 0.6705, 0.374, 0.6932, 0.3346, 0.7045, 0.3149, 0.6818, 0.3149, 0.6705, 0.3346, 0.6477, 0.3346, 0.6364, 0.3149, 0.625, 0.3346, 0.6364, 0.3543, 0.6136, 0.3937, 0.625, 0.374, 0.6023, 0.374, 0.5909, 0.3937, 0.4659, 0.4133, 0.4545, 0.3937, 0.4432, 0.4133, 0.4545, 0.433, 0.5795, 0.374, 0.6023, 0.374, 0.5909, 0.3543, 0.5682, 0.3543, 0.5682, 0.3543, 0.5909, 0.3543, 0.5795, 0.3346, 0.5568, 0.3346, 0.5, 0.3543, 0.5227, 0.3543, 0.5114, 0.374, 0.4886, 0.374, 0.4659, 0.4133, 0.4773, 0.3937, 0.4886, 0.4133, 0.4773, 0.433, 0.2614, 0.4133, 0.2727, 0.3937, 0.2841, 0.4133, 0.2727, 0.433, 0.4545, 0.433, 0.4432, 0.4133, 0.4318, 0.433, 0.4432, 0.4527, 0.3864, 0.3543, 0.4091, 0.3543, 0.3977, 0.3346, 0.375, 0.3346, 0.3295, 0.3346, 0.3523, 0.3346, 0.3409, 0.3543, 0.3182, 0.3543, 0.3977, 0.374, 0.4205, 0.374, 0.4091, 0.3543, 0.3864, 0.3543, 0.2841, 0.4133, 0.2955, 0.3937, 0.3068, 0.4133, 0.2955, 0.433, 0.3295, 0.3346, 0.3409, 0.3149, 0.3182, 0.3149, 0.3068, 0.3346, 0.3068, 0.3346, 0.3182, 0.3149, 0.2955, 0.3149, 0.2841, 0.3346, 0.4432, 0.4133, 0.4545, 0.3937, 0.4659, 0.4133, 0.4545, 0.433, 0.2273, 0.3543, 0.25, 0.3543, 0.2386, 0.3346, 0.2159, 0.3346, 0.2273, 0.3543, 0.2386, 0.374, 0.2159, 0.374, 0.2045, 0.3543, 0.5341, 0.3346, 0.5455, 0.3149, 0.5227, 0.3149, 0.5114, 0.3346, 0.75, 0.3149, 0.7614, 0.3346, 0.7386, 0.3346, 0.7273, 0.3149, 0.7727, 0.3149, 0.7841, 0.3346, 0.7614, 0.3346, 0.75, 0.3149, 0.875, 0.3346, 0.8977, 0.3346, 0.8864, 0.3543, 0.8636, 0.3543, 0.8068, 0.3346, 0.8182, 0.3149, 0.8295, 0.3346, 0.8182, 0.3543, 0.8068, 0.3346, 0.7955, 0.3149, 0.7841, 0.3346, 0.7955, 0.3543, 0.7614, 0.3346, 0.7727, 0.3543, 0.75, 0.3543, 0.7386, 0.3346, 0.3523, 0.2952, 0.3636, 0.2756, 0.375, 0.2952, 0.3636, 0.3149, 0.5682, 0.3149, 0.5795, 0.3346, 0.5568, 0.3346, 0.5455, 0.3149, 0.6023, 0.3346, 0.6136, 0.3543, 0.5909, 0.3543, 0.5795, 0.3346, 0.1136, 0.3937, 0.125, 0.4133, 0.1023, 0.4133, 0.09091, 0.3937, 0.4432, 0.4133, 0.4318, 0.3937, 0.4205, 0.4133, 0.4318, 0.433, 0.6705, 0.374, 0.6818, 0.3543, 0.6591, 0.3543, 0.6477, 0.374, 0.6818, 0.3543, 0.6932, 0.3346, 0.6705, 0.3346, 0.6591, 0.3543, 0.04545, 0.3543, 0.05682, 0.374, 0.03409, 0.374, 0.02273, 0.3543])
me_icosphere_001.materials.append(mat_material_001)
me_icosphere_001.update()
me_cylinder_002 = bpy.data.meshes.new('Cylinder.002')
me_cylinder_002.from_pydata([(0.0, 1.0, -1.0), (0.0, 1.0, 1.0), (0.06279, 0.998, -1.0), (0.06279, 0.998, 1.0), (0.1253, 0.9921, -1.0), (0.1253, 0.9921, 1.0), (0.1874, 0.9823, -1.0), (0.1874, 0.9823, 1.0), (0.2487, 0.9686, -1.0), (0.2487, 0.9686, 1.0), (0.309, 0.9511, -1.0), (0.309, 0.9511, 1.0), (0.3681, 0.9298, -1.0), (0.3681, 0.9298, 1.0), (0.4258, 0.9048, -1.0), (0.4258, 0.9048, 1.0), (0.4818, 0.8763, -1.0), (0.4818, 0.8763, 1.0), (0.5358, 0.8443, -1.0), (0.5358, 0.8443, 1.0), (0.5878, 0.809, -1.0), (0.5878, 0.809, 1.0), (0.6374, 0.7705, -1.0), (0.6374, 0.7705, 1.0), (0.6845, 0.729, -1.0), (0.6845, 0.729, 1.0), (0.729, 0.6845, -1.0), (0.729, 0.6845, 1.0), (0.7705, 0.6374, -1.0), (0.7705, 0.6374, 1.0), (0.809, 0.5878, -1.0), (0.809, 0.5878, 1.0), (0.8443, 0.5358, -1.0), (0.8443, 0.5358, 1.0), (0.8763, 0.4818, -1.0), (0.8763, 0.4818, 1.0), (0.9048, 0.4258, -1.0), (0.9048, 0.4258, 1.0), (0.9298, 0.3681, -1.0), (0.9298, 0.3681, 1.0), (0.9511, 0.309, -1.0), (0.9511, 0.309, 1.0), (0.9686, 0.2487, -1.0), (0.9686, 0.2487, 1.0), (0.9823, 0.1874, -1.0), (0.9823, 0.1874, 1.0), (0.9921, 0.1253, -1.0), (0.9921, 0.1253, 1.0), (0.998, 0.06279, -1.0), (0.998, 0.06279, 1.0), (1.0, 0.0, -1.0), (1.0, 0.0, 1.0), (0.998, -0.06279, -1.0), (0.998, -0.06279, 1.0), (0.9921, -0.1253, -1.0), (0.9921, -0.1253, 1.0), (0.9823, -0.1874, -1.0), (0.9823, -0.1874, 1.0), (0.9686, -0.2487, -1.0), (0.9686, -0.2487, 1.0), (0.9511, -0.309, -1.0), (0.9511, -0.309, 1.0), (0.9298, -0.3681, -1.0), (0.9298, -0.3681, 1.0), (0.9048, -0.4258, -1.0), (0.9048, -0.4258, 1.0), (0.8763, -0.4818, -1.0), (0.8763, -0.4818, 1.0), (0.8443, -0.5358, -1.0), (0.8443, -0.5358, 1.0), (0.809, -0.5878, -1.0), (0.809, -0.5878, 1.0), (0.7705, -0.6374, -1.0), (0.7705, -0.6374, 1.0), (0.729, -0.6845, -1.0), (0.729, -0.6845, 1.0), (0.6845, -0.729, -1.0), (0.6845, -0.729, 1.0), (0.6374, -0.7705, -1.0), (0.6374, -0.7705, 1.0), (0.5878, -0.809, -1.0), (0.5878, -0.809, 1.0), (0.5358, -0.8443, -1.0), (0.5358, -0.8443, 1.0), (0.4818, -0.8763, -1.0), (0.4818, -0.8763, 1.0), (0.4258, -0.9048, -1.0), (0.4258, -0.9048, 1.0), (0.3681, -0.9298, -1.0), (0.3681, -0.9298, 1.0), (0.309, -0.9511, -1.0), (0.309, -0.9511, 1.0), (0.2487, -0.9686, -1.0), (0.2487, -0.9686, 1.0), (0.1874, -0.9823, -1.0), (0.1874, -0.9823, 1.0), (0.1253, -0.9921, -1.0), (0.1253, -0.9921, 1.0), (0.06279, -0.998, -1.0), (0.06279, -0.998, 1.0), (0.0, -1.0, -1.0), (0.0, -1.0, 1.0), (-0.06279, -0.998, -1.0), (-0.06279, -0.998, 1.0), (-0.1253, -0.9921, -1.0), (-0.1253, -0.9921, 1.0), (-0.1874, -0.9823, -1.0), (-0.1874, -0.9823, 1.0), (-0.2487, -0.9686, -1.0), (-0.2487, -0.9686, 1.0), (-0.309, -0.9511, -1.0), (-0.309, -0.9511, 1.0), (-0.3681, -0.9298, -1.0), (-0.3681, -0.9298, 1.0), (-0.4258, -0.9048, -1.0), (-0.4258, -0.9048, 1.0), (-0.4818, -0.8763, -1.0), (-0.4818, -0.8763, 1.0), (-0.5358, -0.8443, -1.0), (-0.5358, -0.8443, 1.0), (-0.5878, -0.809, -1.0), (-0.5878, -0.809, 1.0), (-0.6374, -0.7705, -1.0), (-0.6374, -0.7705, 1.0), (-0.6845, -0.729, -1.0), (-0.6845, -0.729, 1.0), (-0.729, -0.6845, -1.0), (-0.729, -0.6845, 1.0), (-0.7705, -0.6374, -1.0), (-0.7705, -0.6374, 1.0), (-0.809, -0.5878, -1.0), (-0.809, -0.5878, 1.0), (-0.8443, -0.5358, -1.0), (-0.8443, -0.5358, 1.0), (-0.8763, -0.4818, -1.0), (-0.8763, -0.4818, 1.0), (-0.9048, -0.4258, -1.0), (-0.9048, -0.4258, 1.0), (-0.9298, -0.3681, -1.0), (-0.9298, -0.3681, 1.0), (-0.9511, -0.309, -1.0), (-0.9511, -0.309, 1.0), (-0.9686, -0.2487, -1.0), (-0.9686, -0.2487, 1.0), (-0.9823, -0.1874, -1.0), (-0.9823, -0.1874, 1.0), (-0.9921, -0.1253, -1.0), (-0.9921, -0.1253, 1.0), (-0.998, -0.06279, -1.0), (-0.998, -0.06279, 1.0), (-1.0, 0.0, -1.0), (-1.0, 0.0, 1.0), (-0.998, 0.06279, -1.0), (-0.998, 0.06279, 1.0), (-0.9921, 0.1253, -1.0), (-0.9921, 0.1253, 1.0), (-0.9823, 0.1874, -1.0), (-0.9823, 0.1874, 1.0), (-0.9686, 0.2487, -1.0), (-0.9686, 0.2487, 1.0), (-0.9511, 0.309, -1.0), (-0.9511, 0.309, 1.0), (-0.9298, 0.3681, -1.0), (-0.9298, 0.3681, 1.0), (-0.9048, 0.4258, -1.0), (-0.9048, 0.4258, 1.0), (-0.8763, 0.4818, -1.0), (-0.8763, 0.4818, 1.0), (-0.8443, 0.5358, -1.0), (-0.8443, 0.5358, 1.0), (-0.809, 0.5878, -1.0), (-0.809, 0.5878, 1.0), (-0.7705, 0.6374, -1.0), (-0.7705, 0.6374, 1.0), (-0.729, 0.6845, -1.0), (-0.729, 0.6845, 1.0), (-0.6845, 0.729, -1.0), (-0.6845, 0.729, 1.0), (-0.6374, 0.7705, -1.0), (-0.6374, 0.7705, 1.0), (-0.5878, 0.809, -1.0), (-0.5878, 0.809, 1.0), (-0.5358, 0.8443, -1.0), (-0.5358, 0.8443, 1.0), (-0.4818, 0.8763, -1.0), (-0.4818, 0.8763, 1.0), (-0.4258, 0.9048, -1.0), (-0.4258, 0.9048, 1.0), (-0.3681, 0.9298, -1.0), (-0.3681, 0.9298, 1.0), (-0.309, 0.9511, -1.0), (-0.309, 0.9511, 1.0), (-0.2487, 0.9686, -1.0), (-0.2487, 0.9686, 1.0), (-0.1874, 0.9823, -1.0), (-0.1874, 0.9823, 1.0), (-0.1253, 0.9921, -1.0), (-0.1253, 0.9921, 1.0), (-0.06279, 0.998, -1.0), (-0.06279, 0.998, 1.0)], [], [(0, 1, 3, 2), (2, 3, 5, 4), (4, 5, 7, 6), (6, 7, 9, 8), (8, 9, 11, 10), (10, 11, 13, 12), (12, 13, 15, 14), (14, 15, 17, 16), (16, 17, 19, 18), (18, 19, 21, 20), (20, 21, 23, 22), (22, 23, 25, 24), (24, 25, 27, 26), (26, 27, 29, 28), (28, 29, 31, 30), (30, 31, 33, 32), (32, 33, 35, 34), (34, 35, 37, 36), (36, 37, 39, 38), (38, 39, 41, 40), (40, 41, 43, 42), (42, 43, 45, 44), (44, 45, 47, 46), (46, 47, 49, 48), (48, 49, 51, 50), (50, 51, 53, 52), (52, 53, 55, 54), (54, 55, 57, 56), (56, 57, 59, 58), (58, 59, 61, 60), (60, 61, 63, 62), (62, 63, 65, 64), (64, 65, 67, 66), (66, 67, 69, 68), (68, 69, 71, 70), (70, 71, 73, 72), (72, 73, 75, 74), (74, 75, 77, 76), (76, 77, 79, 78), (78, 79, 81, 80), (80, 81, 83, 82), (82, 83, 85, 84), (84, 85, 87, 86), (86, 87, 89, 88), (88, 89, 91, 90), (90, 91, 93, 92), (92, 93, 95, 94), (94, 95, 97, 96), (96, 97, 99, 98), (98, 99, 101, 100), (100, 101, 103, 102), (102, 103, 105, 104), (104, 105, 107, 106), (106, 107, 109, 108), (108, 109, 111, 110), (110, 111, 113, 112), (112, 113, 115, 114), (114, 115, 117, 116), (116, 117, 119, 118), (118, 119, 121, 120), (120, 121, 123, 122), (122, 123, 125, 124), (124, 125, 127, 126), (126, 127, 129, 128), (128, 129, 131, 130), (130, 131, 133, 132), (132, 133, 135, 134), (134, 135, 137, 136), (136, 137, 139, 138), (138, 139, 141, 140), (140, 141, 143, 142), (142, 143, 145, 144), (144, 145, 147, 146), (146, 147, 149, 148), (148, 149, 151, 150), (150, 151, 153, 152), (152, 153, 155, 154), (154, 155, 157, 156), (156, 157, 159, 158), (158, 159, 161, 160), (160, 161, 163, 162), (162, 163, 165, 164), (164, 165, 167, 166), (166, 167, 169, 168), (168, 169, 171, 170), (170, 171, 173, 172), (172, 173, 175, 174), (174, 175, 177, 176), (176, 177, 179, 178), (178, 179, 181, 180), (180, 181, 183, 182), (182, 183, 185, 184), (184, 185, 187, 186), (186, 187, 189, 188), (188, 189, 191, 190), (190, 191, 193, 192), (192, 193, 195, 194), (194, 195, 197, 196), (3, 1, 199, 197, 195, 193, 191, 189, 187, 185, 183, 181, 179, 177, 175, 173, 171, 169, 167, 165, 163, 161, 159, 157, 155, 153, 151, 149, 147, 145, 143, 141, 139, 137, 135, 133, 131, 129, 127, 125, 123, 121, 119, 117, 115, 113, 111, 109, 107, 105, 103, 101, 99, 97, 95, 93, 91, 89, 87, 85, 83, 81, 79, 77, 75, 73, 71, 69, 67, 65, 63, 61, 59, 57, 55, 53, 51, 49, 47, 45, 43, 41, 39, 37, 35, 33, 31, 29, 27, 25, 23, 21, 19, 17, 15, 13, 11, 9, 7, 5), (196, 197, 199, 198), (198, 199, 1, 0), (0, 2, 4, 6, 8, 10, 12, 14, 16, 18, 20, 22, 24, 26, 28, 30, 32, 34, 36, 38, 40, 42, 44, 46, 48, 50, 52, 54, 56, 58, 60, 62, 64, 66, 68, 70, 72, 74, 76, 78, 80, 82, 84, 86, 88, 90, 92, 94, 96, 98, 100, 102, 104, 106, 108, 110, 112, 114, 116, 118, 120, 122, 124, 126, 128, 130, 132, 134, 136, 138, 140, 142, 144, 146, 148, 150, 152, 154, 156, 158, 160, 162, 164, 166, 168, 170, 172, 174, 176, 178, 180, 182, 184, 186, 188, 190, 192, 194, 196, 198)])
_uv = me_cylinder_002.uv_layers.new(name='UVMap')
_uv.uv.foreach_set('vector', [1.0, 0.5, 1.0, 1.0, 0.99, 1.0, 0.99, 0.5, 0.99, 0.5, 0.99, 1.0, 0.98, 1.0, 0.98, 0.5, 0.98, 0.5, 0.98, 1.0, 0.97, 1.0, 0.97, 0.5, 0.97, 0.5, 0.97, 1.0, 0.96, 1.0, 0.96, 0.5, 0.96, 0.5, 0.96, 1.0, 0.95, 1.0, 0.95, 0.5, 0.95, 0.5, 0.95, 1.0, 0.94, 1.0, 0.94, 0.5, 0.94, 0.5, 0.94, 1.0, 0.93, 1.0, 0.93, 0.5, 0.93, 0.5, 0.93, 1.0, 0.92, 1.0, 0.92, 0.5, 0.92, 0.5, 0.92, 1.0, 0.91, 1.0, 0.91, 0.5, 0.91, 0.5, 0.91, 1.0, 0.9, 1.0, 0.9, 0.5, 0.9, 0.5, 0.9, 1.0, 0.89, 1.0, 0.89, 0.5, 0.89, 0.5, 0.89, 1.0, 0.88, 1.0, 0.88, 0.5, 0.88, 0.5, 0.88, 1.0, 0.87, 1.0, 0.87, 0.5, 0.87, 0.5, 0.87, 1.0, 0.86, 1.0, 0.86, 0.5, 0.86, 0.5, 0.86, 1.0, 0.85, 1.0, 0.85, 0.5, 0.85, 0.5, 0.85, 1.0, 0.84, 1.0, 0.84, 0.5, 0.84, 0.5, 0.84, 1.0, 0.83, 1.0, 0.83, 0.5, 0.83, 0.5, 0.83, 1.0, 0.82, 1.0, 0.82, 0.5, 0.82, 0.5, 0.82, 1.0, 0.81, 1.0, 0.81, 0.5, 0.81, 0.5, 0.81, 1.0, 0.8, 1.0, 0.8, 0.5, 0.8, 0.5, 0.8, 1.0, 0.79, 1.0, 0.79, 0.5, 0.79, 0.5, 0.79, 1.0, 0.78, 1.0, 0.78, 0.5, 0.78, 0.5, 0.78, 1.0, 0.77, 1.0, 0.77, 0.5, 0.77, 0.5, 0.77, 1.0, 0.76, 1.0, 0.76, 0.5, 0.76, 0.5, 0.76, 1.0, 0.75, 1.0, 0.75, 0.5, 0.75, 0.5, 0.75, 1.0, 0.74, 1.0, 0.74, 0.5, 0.74, 0.5, 0.74, 1.0, 0.73, 1.0, 0.73, 0.5, 0.73, 0.5, 0.73, 1.0, 0.72, 1.0, 0.72, 0.5, 0.72, 0.5, 0.72, 1.0, 0.71, 1.0, 0.71, 0.5, 0.71, 0.5, 0.71, 1.0, 0.7, 1.0, 0.7, 0.5, 0.7, 0.5, 0.7, 1.0, 0.69, 1.0, 0.69, 0.5, 0.69, 0.5, 0.69, 1.0, 0.68, 1.0, 0.68, 0.5, 0.68, 0.5, 0.68, 1.0, 0.67, 1.0, 0.67, 0.5, 0.67, 0.5, 0.67, 1.0, 0.66, 1.0, 0.66, 0.5, 0.66, 0.5, 0.66, 1.0, 0.65, 1.0, 0.65, 0.5, 0.65, 0.5, 0.65, 1.0, 0.64, 1.0, 0.64, 0.5, 0.64, 0.5, 0.64, 1.0, 0.63, 1.0, 0.63, 0.5, 0.63, 0.5, 0.63, 1.0, 0.62, 1.0, 0.62, 0.5, 0.62, 0.5, 0.62, 1.0, 0.61, 1.0, 0.61, 0.5, 0.61, 0.5, 0.61, 1.0, 0.6, 1.0, 0.6, 0.5, 0.6, 0.5, 0.6, 1.0, 0.59, 1.0, 0.59, 0.5, 0.59, 0.5, 0.59, 1.0, 0.58, 1.0, 0.58, 0.5, 0.58, 0.5, 0.58, 1.0, 0.57, 1.0, 0.57, 0.5, 0.57, 0.5, 0.57, 1.0, 0.56, 1.0, 0.56, 0.5, 0.56, 0.5, 0.56, 1.0, 0.55, 1.0, 0.55, 0.5, 0.55, 0.5, 0.55, 1.0, 0.54, 1.0, 0.54, 0.5, 0.54, 0.5, 0.54, 1.0, 0.53, 1.0, 0.53, 0.5, 0.53, 0.5, 0.53, 1.0, 0.52, 1.0, 0.52, 0.5, 0.52, 0.5, 0.52, 1.0, 0.51, 1.0, 0.51, 0.5, 0.51, 0.5, 0.51, 1.0, 0.5, 1.0, 0.5, 0.5, 0.5, 0.5, 0.5, 1.0, 0.49, 1.0, 0.49, 0.5, 0.49, 0.5, 0.49, 1.0, 0.48, 1.0, 0.48, 0.5, 0.48, 0.5, 0.48, 1.0, 0.47, 1.0, 0.47, 0.5, 0.47, 0.5, 0.47, 1.0, 0.46, 1.0, 0.46, 0.5, 0.46, 0.5, 0.46, 1.0, 0.45, 1.0, 0.45, 0.5, 0.45, 0.5, 0.45, 1.0, 0.44, 1.0, 0.44, 0.5, 0.44, 0.5, 0.44, 1.0, 0.43, 1.0, 0.43, 0.5, 0.43, 0.5, 0.43, 1.0, 0.42, 1.0, 0.42, 0.5, 0.42, 0.5, 0.42, 1.0, 0.41, 1.0, 0.41, 0.5, 0.41, 0.5, 0.41, 1.0, 0.4, 1.0, 0.4, 0.5, 0.4, 0.5, 0.4, 1.0, 0.39, 1.0, 0.39, 0.5, 0.39, 0.5, 0.39, 1.0, 0.38, 1.0, 0.38, 0.5, 0.38, 0.5, 0.38, 1.0, 0.37, 1.0, 0.37, 0.5, 0.37, 0.5, 0.37, 1.0, 0.36, 1.0, 0.36, 0.5, 0.36, 0.5, 0.36, 1.0, 0.35, 1.0, 0.35, 0.5, 0.35, 0.5, 0.35, 1.0, 0.34, 1.0, 0.34, 0.5, 0.34, 0.5, 0.34, 1.0, 0.33, 1.0, 0.33, 0.5, 0.33, 0.5, 0.33, 1.0, 0.32, 1.0, 0.32, 0.5, 0.32, 0.5, 0.32, 1.0, 0.31, 1.0, 0.31, 0.5, 0.31, 0.5, 0.31, 1.0, 0.3, 1.0, 0.3, 0.5, 0.3, 0.5, 0.3, 1.0, 0.29, 1.0, 0.29, 0.5, 0.29, 0.5, 0.29, 1.0, 0.28, 1.0, 0.28, 0.5, 0.28, 0.5, 0.28, 1.0, 0.27, 1.0, 0.27, 0.5, 0.27, 0.5, 0.27, 1.0, 0.26, 1.0, 0.26, 0.5, 0.26, 0.5, 0.26, 1.0, 0.25, 1.0, 0.25, 0.5, 0.25, 0.5, 0.25, 1.0, 0.24, 1.0, 0.24, 0.5, 0.24, 0.5, 0.24, 1.0, 0.23, 1.0, 0.23, 0.5, 0.23, 0.5, 0.23, 1.0, 0.22, 1.0, 0.22, 0.5, 0.22, 0.5, 0.22, 1.0, 0.21, 1.0, 0.21, 0.5, 0.21, 0.5, 0.21, 1.0, 0.2, 1.0, 0.2, 0.5, 0.2, 0.5, 0.2, 1.0, 0.19, 1.0, 0.19, 0.5, 0.19, 0.5, 0.19, 1.0, 0.18, 1.0, 0.18, 0.5, 0.18, 0.5, 0.18, 1.0, 0.17, 1.0, 0.17, 0.5, 0.17, 0.5, 0.17, 1.0, 0.16, 1.0, 0.16, 0.5, 0.16, 0.5, 0.16, 1.0, 0.15, 1.0, 0.15, 0.5, 0.15, 0.5, 0.15, 1.0, 0.14, 1.0, 0.14, 0.5, 0.14, 0.5, 0.14, 1.0, 0.13, 1.0, 0.13, 0.5, 0.13, 0.5, 0.13, 1.0, 0.12, 1.0, 0.12, 0.5, 0.12, 0.5, 0.12, 1.0, 0.11, 1.0, 0.11, 0.5, 0.11, 0.5, 0.11, 1.0, 0.1, 1.0, 0.1, 0.5, 0.1, 0.5, 0.1, 1.0, 0.09, 1.0, 0.09, 0.5, 0.09, 0.5, 0.09, 1.0, 0.08, 1.0, 0.08, 0.5, 0.08, 0.5, 0.08, 1.0, 0.07, 1.0, 0.07, 0.5, 0.07, 0.5, 0.07, 1.0, 0.06, 1.0, 0.06, 0.5, 0.06, 0.5, 0.06, 1.0, 0.05, 1.0, 0.05, 0.5, 0.05, 0.5, 0.05, 1.0, 0.04, 1.0, 0.04, 0.5, 0.04, 0.5, 0.04, 1.0, 0.03, 1.0, 0.03, 0.5, 0.03, 0.5, 0.03, 1.0, 0.02, 1.0, 0.02, 0.5, 0.2651, 0.4895, 0.25, 0.49, 0.2349, 0.4895, 0.2199, 0.4881, 0.205, 0.4857, 0.1903, 0.4825, 0.1758, 0.4783, 0.1617, 0.4731, 0.1478, 0.4672, 0.1344, 0.4603, 0.1214, 0.4526, 0.1089, 0.4442, 0.09702, 0.4349, 0.08571, 0.425, 0.07505, 0.4143, 0.06508, 0.403, 0.05584, 0.3911, 0.04736, 0.3786, 0.03969, 0.3656, 0.03284, 0.3522, 0.02685, 0.3383, 0.02175, 0.3242, 0.01754, 0.3097, 0.01425, 0.295, 0.01189, 0.2801, 0.01047, 0.2651, 0.01, 0.25, 0.01047, 0.2349, 0.01189, 0.2199, 0.01425, 0.205, 0.01754, 0.1903, 0.02175, 0.1758, 0.02685, 0.1617, 0.03284, 0.1478, 0.03969, 0.1344, 0.04736, 0.1214, 0.05584, 0.1089, 0.06508, 0.09702, 0.07505, 0.08571, 0.08571, 0.07505, 0.09702, 0.06508, 0.1089, 0.05584, 0.1214, 0.04736, 0.1344, 0.03969, 0.1478, 0.03284, 0.1617, 0.02685, 0.1758, 0.02175, 0.1903, 0.01754, 0.205, 0.01425, 0.2199, 0.01189, 0.2349, 0.01047, 0.25, 0.01, 0.2651, 0.01047, 0.2801, 0.01189, 0.295, 0.01425, 0.3097, 0.01754, 0.3242, 0.02175, 0.3383, 0.02685, 0.3522, 0.03284, 0.3656, 0.03969, 0.3786, 0.04736, 0.3911, 0.05584, 0.403, 0.06508, 0.4143, 0.07505, 0.425, 0.08571, 0.4349, 0.09702, 0.4442, 0.1089, 0.4526, 0.1214, 0.4603, 0.1344, 0.4672, 0.1478, 0.4731, 0.1617, 0.4783, 0.1758, 0.4825, 0.1903, 0.4857, 0.205, 0.4881, 0.2199, 0.4895, 0.2349, 0.49, 0.25, 0.4895, 0.2651, 0.4881, 0.2801, 0.4857, 0.295, 0.4825, 0.3097, 0.4783, 0.3242, 0.4731, 0.3383, 0.4672, 0.3522, 0.4603, 0.3656, 0.4526, 0.3786, 0.4442, 0.3911, 0.4349, 0.403, 0.425, 0.4143, 0.4143, 0.425, 0.403, 0.4349, 0.3911, 0.4442, 0.3786, 0.4526, 0.3656, 0.4603, 0.3522, 0.4672, 0.3383, 0.4731, 0.3242, 0.4783, 0.3097, 0.4825, 0.295, 0.4857, 0.2801, 0.4881, 0.02, 0.5, 0.02, 1.0, 0.01, 1.0, 0.01, 0.5, 0.01, 0.5, 0.01, 1.0, 6.706e-07, 1.0, 6.706e-07, 0.5, 0.75, 0.49, 0.7651, 0.4895, 0.7801, 0.4881, 0.795, 0.4857, 0.8097, 0.4825, 0.8242, 0.4783, 0.8383, 0.4731, 0.8522, 0.4672, 0.8656, 0.4603, 0.8786, 0.4526, 0.8911, 0.4442, 0.903, 0.4349, 0.9143, 0.425, 0.925, 0.4143, 0.9349, 0.403, 0.9442, 0.3911, 0.9526, 0.3786, 0.9603, 0.3656, 0.9672, 0.3522, 0.9731, 0.3383, 0.9783, 0.3242, 0.9825, 0.3097, 0.9857, 0.295, 0.9881, 0.2801, 0.9895, 0.2651, 0.99, 0.25, 0.9895, 0.2349, 0.9881, 0.2199, 0.9857, 0.205, 0.9825, 0.1903, 0.9783, 0.1758, 0.9731, 0.1617, 0.9672, 0.1478, 0.9603, 0.1344, 0.9526, 0.1214, 0.9442, 0.1089, 0.9349, 0.09702, 0.925, 0.08571, 0.9143, 0.07505, 0.903, 0.06508, 0.8911, 0.05584, 0.8786, 0.04736, 0.8656, 0.03969, 0.8522, 0.03284, 0.8383, 0.02685, 0.8242, 0.02175, 0.8097, 0.01754, 0.795, 0.01425, 0.7801, 0.01189, 0.7651, 0.01047, 0.75, 0.01, 0.7349, 0.01047, 0.7199, 0.01189, 0.705, 0.01425, 0.6903, 0.01754, 0.6758, 0.02175, 0.6617, 0.02685, 0.6478, 0.03284, 0.6344, 0.03969, 0.6214, 0.04736, 0.6089, 0.05584, 0.597, 0.06508, 0.5857, 0.07505, 0.575, 0.08571, 0.5651, 0.09702, 0.5558, 0.1089, 0.5474, 0.1214, 0.5397, 0.1344, 0.5328, 0.1478, 0.5269, 0.1617, 0.5217, 0.1758, 0.5175, 0.1903, 0.5143, 0.205, 0.5119, 0.2199, 0.5105, 0.2349, 0.51, 0.25, 0.5105, 0.2651, 0.5119, 0.2801, 0.5143, 0.295, 0.5175, 0.3097, 0.5217, 0.3242, 0.5269, 0.3383, 0.5328, 0.3522, 0.5397, 0.3656, 0.5474, 0.3786, 0.5558, 0.3911, 0.5651, 0.403, 0.575, 0.4143, 0.5857, 0.425, 0.597, 0.4349, 0.6089, 0.4442, 0.6214, 0.4526, 0.6344, 0.4603, 0.6478, 0.4672, 0.6617, 0.4731, 0.6758, 0.4783, 0.6903, 0.4825, 0.705, 0.4857, 0.7199, 0.4881, 0.7349, 0.4895])
me_cylinder_002.materials.append(mat_material_003)
me_cylinder_002.update()
me_roundcube = bpy.data.meshes.new('Roundcube')
me_roundcube.from_pydata([(0.5774, 0.5774, -1.077), (0.433, 0.6374, -1.137), (0.2887, 0.677, -1.177), (0.1443, 0.6997, -1.2), (0.0, 0.7071, -1.207), (-0.1443, 0.6997, -1.2), (-0.2887, 0.677, -1.177), (-0.433, 0.6374, -1.137), (0.6374, 0.6374, -0.933), (0.478, 0.7369, -0.978), (0.3187, 0.8004, -1.008), (0.1593, 0.8362, -1.025), (0.0, 0.8478, -1.03), (-0.1593, 0.8362, -1.025), (-0.3187, 0.8004, -1.008), (-0.478, 0.7369, -0.978), (0.677, 0.677, -0.7887), (0.5078, 0.8004, -0.8187), (0.3385, 0.878, -0.8385), (0.1693, 0.9214, -0.8499), (0.0, 0.9354, -0.8536), (-0.1693, 0.9214, -0.8499), (-0.3385, 0.878, -0.8385), (-0.5078, 0.8004, -0.8187), (0.6997, 0.6997, -0.6443), (0.5248, 0.8362, -0.6593), (0.3499, 0.9214, -0.6693), (0.1749, 0.9689, -0.6749), (0.0, 0.9843, -0.6768), (-0.1749, 0.9689, -0.6749), (-0.3499, 0.9214, -0.6693), (-0.5248, 0.8362, -0.6593), (0.7071, 0.7071, -0.5), (0.7071, 0.7071, 0.5), (0.5303, 0.8478, -0.5), (0.5303, 0.8478, 0.5), (0.3536, 0.9354, -0.5), (0.3536, 0.9354, 0.5), (0.1768, 0.9843, -0.5), (0.1768, 0.9843, 0.5), (0.0, 1.0, -0.5), (0.0, 1.0, 0.5), (-0.1768, 0.9843, -0.5), (-0.1768, 0.9843, 0.5), (-0.3536, 0.9354, -0.5), (-0.3536, 0.9354, 0.5), (-0.5303, 0.8478, -0.5), (-0.5303, 0.8478, 0.5), (0.6997, 0.6997, 0.6443), (0.5248, 0.8362, 0.6593), (0.3499, 0.9214, 0.6693), (0.1749, 0.9689, 0.6749), (0.0, 0.9843, 0.6768), (-0.1749, 0.9689, 0.6749), (-0.3499, 0.9214, 0.6693), (-0.5248, 0.8362, 0.6593), (0.677, 0.677, 0.7887), (0.5078, 0.8004, 0.8187), (0.3385, 0.878, 0.8385), (0.1693, 0.9214, 0.8499), (0.0, 0.9354, 0.8536), (-0.1693, 0.9214, 0.8499), (-0.3385, 0.878, 0.8385), (-0.5078, 0.8004, 0.8187), (0.6374, 0.6374, 0.933), (0.478, 0.7369, 0.978), (0.3187, 0.8004, 1.008), (0.1593, 0.8362, 1.025), (0.0, 0.8478, 1.03), (-0.1593, 0.8362, 1.025), (-0.3187, 0.8004, 1.008), (-0.478, 0.7369, 0.978), (-0.5774, 0.5774, -1.077), (-0.6374, 0.433, -1.137), (-0.677, 0.2887, -1.177), (-0.6997, 0.1443, -1.2), (-0.7071, 0.0, -1.207), (-0.6997, -0.1443, -1.2), (-0.677, -0.2887, -1.177), (-0.6374, -0.433, -1.137), (-0.6374, 0.6374, -0.933), (-0.7369, 0.478, -0.978), (-0.8004, 0.3187, -1.008), (-0.8362, 0.1593, -1.025), (-0.8478, 0.0, -1.03), (-0.8362, -0.1593, -1.025), (-0.8004, -0.3187, -1.008), (-0.7369, -0.478, -0.978), (-0.677, 0.677, -0.7887), (-0.8004, 0.5078, -0.8187), (-0.878, 0.3385, -0.8385), (-0.9214, 0.1693, -0.8499), (-0.9354, 0.0, -0.8536), (-0.9214, -0.1693, -0.8499), (-0.878, -0.3385, -0.8385), (-0.8004, -0.5078, -0.8187), (-0.6997, 0.6997, -0.6443), (-0.8362, 0.5248, -0.6593), (-0.9214, 0.3499, -0.6693), (-0.9689, 0.1749, -0.6749), (-0.9843, 0.0, -0.6768), (-0.9689, -0.1749, -0.6749), (-0.9214, -0.3499, -0.6693), (-0.8362, -0.5248, -0.6593), (-0.7071, 0.7071, -0.5), (-0.7071, 0.7071, 0.5), (-0.8478, 0.5303, -0.5), (-0.8478, 0.5303, 0.5), (-0.9354, 0.3536, -0.5), (-0.9354, 0.3536, 0.5), (-0.9843, 0.1768, -0.5), (-0.9843, 0.1768, 0.5), (-1.0, 0.0, -0.5), (-1.0, 0.0, 0.5), (-0.9843, -0.1768, -0.5), (-0.9843, -0.1768, 0.5), (-0.9354, -0.3536, -0.5), (-0.9354, -0.3536, 0.5), (-0.8478, -0.5303, -0.5), (-0.8478, -0.5303, 0.5), (-0.6997, 0.6997, 0.6443), (-0.8362, 0.5248, 0.6593), (-0.9214, 0.3499, 0.6693), (-0.9689, 0.1749, 0.6749), (-0.9843, 0.0, 0.6768), (-0.9689, -0.1749, 0.6749), (-0.9214, -0.3499, 0.6693), (-0.8362, -0.5248, 0.6593), (-0.677, 0.677, 0.7887), (-0.8004, 0.5078, 0.8187), (-0.878, 0.3385, 0.8385), (-0.9214, 0.1693, 0.8499), (-0.9354, 0.0, 0.8536), (-0.9214, -0.1693, 0.8499), (-0.878, -0.3385, 0.8385), (-0.8004, -0.5078, 0.8187), (-0.6374, 0.6374, 0.933), (-0.7369, 0.478, 0.978), (-0.8004, 0.3187, 1.008), (-0.8362, 0.1593, 1.025), (-0.8478, 0.0, 1.03), (-0.8362, -0.1593, 1.025), (-0.8004, -0.3187, 1.008), (-0.7369, -0.478, 0.978), (-0.5774, -0.5774, -1.077), (-0.433, -0.6374, -1.137), (-0.2887, -0.677, -1.177), (-0.1443, -0.6997, -1.2), (0.0, -0.7071, -1.207), (0.1443, -0.6997, -1.2), (0.2887, -0.677, -1.177), (0.433, -0.6374, -1.137), (-0.6374, -0.6374, -0.933), (-0.478, -0.7369, -0.978), (-0.3187, -0.8004, -1.008), (-0.1593, -0.8362, -1.025), (0.0, -0.8478, -1.03), (0.1593, -0.8362, -1.025), (0.3187, -0.8004, -1.008), (0.478, -0.7369, -0.978), (-0.677, -0.677, -0.7887), (-0.5078, -0.8004, -0.8187), (-0.3385, -0.878, -0.8385), (-0.1693, -0.9214, -0.8499), (0.0, -0.9354, -0.8536), (0.1693, -0.9214, -0.8499), (0.3385, -0.878, -0.8385), (0.5078, -0.8004, -0.8187), (-0.6997, -0.6997, -0.6443), (-0.5248, -0.8362, -0.6593), (-0.3499, -0.9214, -0.6693), (-0.1749, -0.9689, -0.6749), (0.0, -0.9843, -0.6768), (0.1749, -0.9689, -0.6749), (0.3499, -0.9214, -0.6693), (0.5248, -0.8362, -0.6593), (-0.7071, -0.7071, -0.5), (-0.7071, -0.7071, 0.5), (-0.5303, -0.8478, -0.5), (-0.5303, -0.8478, 0.5), (-0.3536, -0.9354, -0.5), (-0.3536, -0.9354, 0.5), (-0.1768, -0.9843, -0.5), (-0.1768, -0.9843, 0.5), (0.0, -1.0, -0.5), (0.0, -1.0, 0.5), (0.1768, -0.9843, -0.5), (0.1768, -0.9843, 0.5), (0.3536, -0.9354, -0.5), (0.3536, -0.9354, 0.5), (0.5303, -0.8478, -0.5), (0.5303, -0.8478, 0.5), (-0.6997, -0.6997, 0.6443), (-0.5248, -0.8362, 0.6593), (-0.3499, -0.9214, 0.6693), (-0.1749, -0.9689, 0.6749), (0.0, -0.9843, 0.6768), (0.1749, -0.9689, 0.6749), (0.3499, -0.9214, 0.6693), (0.5248, -0.8362, 0.6593), (-0.677, -0.677, 0.7887), (-0.5078, -0.8004, 0.8187), (-0.3385, -0.878, 0.8385), (-0.1693, -0.9214, 0.8499), (0.0, -0.9354, 0.8536), (0.1693, -0.9214, 0.8499), (0.3385, -0.878, 0.8385), (0.5078, -0.8004, 0.8187), (-0.6374, -0.6374, 0.933), (-0.478, -0.7369, 0.978), (-0.3187, -0.8004, 1.008), (-0.1593, -0.8362, 1.025), (0.0, -0.8478, 1.03), (0.1593, -0.8362, 1.025), (0.3187, -0.8004, 1.008), (0.478, -0.7369, 0.978), (0.5774, -0.5774, -1.077), (0.6374, -0.433, -1.137), (0.677, -0.2887, -1.177), (0.6997, -0.1443, -1.2), (0.7071, 0.0, -1.207), (0.6997, 0.1443, -1.2), (0.677, 0.2887, -1.177), (0.6374, 0.433, -1.137), (0.6374, -0.6374, -0.933), (0.7369, -0.478, -0.978), (0.8004, -0.3187, -1.008), (0.8362, -0.1593, -1.025), (0.8478, 0.0, -1.03), (0.8362, 0.1593, -1.025), (0.8004, 0.3187, -1.008), (0.7369, 0.478, -0.978), (0.677, -0.677, -0.7887), (0.8004, -0.5078, -0.8187), (0.878, -0.3385, -0.8385), (0.9214, -0.1693, -0.8499), (0.9354, 0.0, -0.8536), (0.9214, 0.1693, -0.8499), (0.878, 0.3385, -0.8385), (0.8004, 0.5078, -0.8187), (0.6997, -0.6997, -0.6443), (0.8362, -0.5248, -0.6593), (0.9214, -0.3499, -0.6693), (0.9689, -0.1749, -0.6749), (0.9843, 0.0, -0.6768), (0.9689, 0.1749, -0.6749), (0.9214, 0.3499, -0.6693), (0.8362, 0.5248, -0.6593), (0.7071, -0.7071, -0.5), (0.7071, -0.7071, 0.5), (0.8478, -0.5303, -0.5), (0.8478, -0.5303, 0.5), (0.9354, -0.3536, -0.5), (0.9354, -0.3536, 0.5), (0.9843, -0.1768, -0.5), (0.9843, -0.1768, 0.5), (1.0, 0.0, -0.5), (1.0, 0.0, 0.5), (0.9843, 0.1768, -0.5), (0.9843, 0.1768, 0.5), (0.9354, 0.3536, -0.5), (0.9354, 0.3536, 0.5), (0.8478, 0.5303, -0.5), (0.8478, 0.5303, 0.5), (0.6997, -0.6997, 0.6443), (0.8362, -0.5248, 0.6593), (0.9214, -0.3499, 0.6693), (0.9689, -0.1749, 0.6749), (0.9843, 0.0, 0.6768), (0.9689, 0.1749, 0.6749), (0.9214, 0.3499, 0.6693), (0.8362, 0.5248, 0.6593), (0.677, -0.677, 0.7887), (0.8004, -0.5078, 0.8187), (0.878, -0.3385, 0.8385), (0.9214, -0.1693, 0.8499), (0.9354, 0.0, 0.8536), (0.9214, 0.1693, 0.8499), (0.878, 0.3385, 0.8385), (0.8004, 0.5078, 0.8187), (0.6374, -0.6374, 0.933), (0.7369, -0.478, 0.978), (0.8004, -0.3187, 1.008), (0.8362, -0.1593, 1.025), (0.8478, 0.0, 1.03), (0.8362, 0.1593, 1.025), (0.8004, 0.3187, 1.008), (0.7369, 0.478, 0.978), (0.478, -0.478, -1.237), (0.3187, -0.5078, -1.3), (0.1593, -0.5248, -1.336), (0.0, -0.5303, -1.348), (-0.1593, -0.5248, -1.336), (-0.3187, -0.5078, -1.3), (-0.478, -0.478, -1.237), (0.5078, -0.3187, -1.3), (0.3385, -0.3385, -1.378), (0.1693, -0.3499, -1.421), (0.0, -0.3536, -1.435), (-0.1693, -0.3499, -1.421), (-0.3385, -0.3385, -1.378), (-0.5078, -0.3187, -1.3), (0.5248, -0.1593, -1.336), (0.3499, -0.1693, -1.421), (0.1749, -0.1749, -1.469), (0.0, -0.1768, -1.484), (-0.1749, -0.1749, -1.469), (-0.3499, -0.1693, -1.421), (-0.5248, -0.1593, -1.336), (0.5303, 0.0, -1.348), (0.3536, 0.0, -1.435), (0.1768, 0.0, -1.484), (0.0, 0.0, -1.5), (-0.1768, 0.0, -1.484), (-0.3536, 0.0, -1.435), (-0.5303, 0.0, -1.348), (0.5248, 0.1593, -1.336), (0.3499, 0.1693, -1.421), (0.1749, 0.1749, -1.469), (0.0, 0.1768, -1.484), (-0.1749, 0.1749, -1.469), (-0.3499, 0.1693, -1.421), (-0.5248, 0.1593, -1.336), (0.5078, 0.3187, -1.3), (0.3385, 0.3385, -1.378), (0.1693, 0.3499, -1.421), (0.0, 0.3536, -1.435), (-0.1693, 0.3499, -1.421), (-0.3385, 0.3385, -1.378), (-0.5078, 0.3187, -1.3), (0.478, 0.478, -1.237), (0.3187, 0.5078, -1.3), (0.1593, 0.5248, -1.336), (0.0, 0.5303, -1.348), (-0.1593, 0.5248, -1.336), (-0.3187, 0.5078, -1.3), (-0.478, 0.478, -1.237), (0.5774, 0.5774, 1.077), (0.433, 0.6374, 1.137), (0.2887, 0.677, 1.177), (0.1443, 0.6997, 1.2), (0.0, 0.7071, 1.207), (-0.1443, 0.6997, 1.2), (-0.2887, 0.677, 1.177), (-0.433, 0.6374, 1.137), (-0.5774, 0.5774, 1.077), (0.6374, 0.433, 1.137), (0.478, 0.478, 1.237), (0.3187, 0.5078, 1.3), (0.1593, 0.5248, 1.336), (0.0, 0.5303, 1.348), (-0.1593, 0.5248, 1.336), (-0.3187, 0.5078, 1.3), (-0.478, 0.478, 1.237), (-0.6374, 0.433, 1.137), (0.677, 0.2887, 1.177), (0.5078, 0.3187, 1.3), (0.3385, 0.3385, 1.378), (0.1693, 0.3499, 1.421), (0.0, 0.3536, 1.435), (-0.1693, 0.3499, 1.421), (-0.3385, 0.3385, 1.378), (-0.5078, 0.3187, 1.3), (-0.677, 0.2887, 1.177), (0.6997, 0.1443, 1.2), (0.5248, 0.1593, 1.336), (0.3499, 0.1693, 1.421), (0.1749, 0.1749, 1.469), (0.0, 0.1768, 1.484), (-0.1749, 0.1749, 1.469), (-0.3499, 0.1693, 1.421), (-0.5248, 0.1593, 1.336), (-0.6997, 0.1443, 1.2), (0.7071, 0.0, 1.207), (0.5303, 0.0, 1.348), (0.3536, 0.0, 1.435), (0.1768, 0.0, 1.484), (0.0, 0.0, 1.5), (-0.1768, 0.0, 1.484), (-0.3536, 0.0, 1.435), (-0.5303, 0.0, 1.348), (-0.7071, 0.0, 1.207), (0.6997, -0.1443, 1.2), (0.5248, -0.1593, 1.336), (0.3499, -0.1693, 1.421), (0.1749, -0.1749, 1.469), (0.0, -0.1768, 1.484), (-0.1749, -0.1749, 1.469), (-0.3499, -0.1693, 1.421), (-0.5248, -0.1593, 1.336), (-0.6997, -0.1443, 1.2), (0.677, -0.2887, 1.177), (0.5078, -0.3187, 1.3), (0.3385, -0.3385, 1.378), (0.1693, -0.3499, 1.421), (0.0, -0.3536, 1.435), (-0.1693, -0.3499, 1.421), (-0.3385, -0.3385, 1.378), (-0.5078, -0.3187, 1.3), (-0.677, -0.2887, 1.177), (0.6374, -0.433, 1.137), (0.478, -0.478, 1.237), (0.3187, -0.5078, 1.3), (0.1593, -0.5248, 1.336), (0.0, -0.5303, 1.348), (-0.1593, -0.5248, 1.336), (-0.3187, -0.5078, 1.3), (-0.478, -0.478, 1.237), (-0.6374, -0.433, 1.137), (0.5774, -0.5774, 1.077), (0.433, -0.6374, 1.137), (0.2887, -0.677, 1.177), (0.1443, -0.6997, 1.2), (0.0, -0.7071, 1.207), (-0.1443, -0.6997, 1.2), (-0.2887, -0.677, 1.177), (-0.433, -0.6374, 1.137), (-0.5774, -0.5774, 1.077)], [], [(0, 1, 9, 8), (1, 2, 10, 9), (2, 3, 11, 10), (3, 4, 12, 11), (4, 5, 13, 12), (5, 6, 14, 13), (6, 7, 15, 14), (7, 72, 80, 15), (8, 9, 17, 16), (9, 10, 18, 17), (10, 11, 19, 18), (11, 12, 20, 19), (12, 13, 21, 20), (13, 14, 22, 21), (14, 15, 23, 22), (15, 80, 88, 23), (16, 17, 25, 24), (17, 18, 26, 25), (18, 19, 27, 26), (19, 20, 28, 27), (20, 21, 29, 28), (21, 22, 30, 29), (22, 23, 31, 30), (23, 88, 96, 31), (24, 25, 34, 32), (25, 26, 36, 34), (26, 27, 38, 36), (27, 28, 40, 38), (28, 29, 42, 40), (29, 30, 44, 42), (30, 31, 46, 44), (31, 96, 104, 46), (32, 34, 35, 33), (34, 36, 37, 35), (36, 38, 39, 37), (38, 40, 41, 39), (40, 42, 43, 41), (42, 44, 45, 43), (44, 46, 47, 45), (46, 104, 105, 47), (33, 35, 49, 48), (35, 37, 50, 49), (37, 39, 51, 50), (39, 41, 52, 51), (41, 43, 53, 52), (43, 45, 54, 53), (45, 47, 55, 54), (47, 105, 120, 55), (48, 49, 57, 56), (49, 50, 58, 57), (50, 51, 59, 58), (51, 52, 60, 59), (52, 53, 61, 60), (53, 54, 62, 61), (54, 55, 63, 62), (55, 120, 128, 63), (56, 57, 65, 64), (57, 58, 66, 65), (58, 59, 67, 66), (59, 60, 68, 67), (60, 61, 69, 68), (61, 62, 70, 69), (62, 63, 71, 70), (63, 128, 136, 71), (64, 65, 338, 337), (65, 66, 339, 338), (66, 67, 340, 339), (67, 68, 341, 340), (68, 69, 342, 341), (69, 70, 343, 342), (70, 71, 344, 343), (71, 136, 345, 344), (72, 73, 81, 80), (73, 74, 82, 81), (74, 75, 83, 82), (75, 76, 84, 83), (76, 77, 85, 84), (77, 78, 86, 85), (78, 79, 87, 86), (79, 144, 152, 87), (80, 81, 89, 88), (81, 82, 90, 89), (82, 83, 91, 90), (83, 84, 92, 91), (84, 85, 93, 92), (85, 86, 94, 93), (86, 87, 95, 94), (87, 152, 160, 95), (88, 89, 97, 96), (89, 90, 98, 97), (90, 91, 99, 98), (91, 92, 100, 99), (92, 93, 101, 100), (93, 94, 102, 101), (94, 95, 103, 102), (95, 160, 168, 103), (96, 97, 106, 104), (97, 98, 108, 106), (98, 99, 110, 108), (99, 100, 112, 110), (100, 101, 114, 112), (101, 102, 116, 114), (102, 103, 118, 116), (103, 168, 176, 118), (104, 106, 107, 105), (106, 108, 109, 107), (108, 110, 111, 109), (110, 112, 113, 111), (112, 114, 115, 113), (114, 116, 117, 115), (116, 118, 119, 117), (118, 176, 177, 119), (105, 107, 121, 120), (107, 109, 122, 121), (109, 111, 123, 122), (111, 113, 124, 123), (113, 115, 125, 124), (115, 117, 126, 125), (117, 119, 127, 126), (119, 177, 192, 127), (120, 121, 129, 128), (121, 122, 130, 129), (122, 123, 131, 130), (123, 124, 132, 131), (124, 125, 133, 132), (125, 126, 134, 133), (126, 127, 135, 134), (127, 192, 200, 135), (128, 129, 137, 136), (129, 130, 138, 137), (130, 131, 139, 138), (131, 132, 140, 139), (132, 133, 141, 140), (133, 134, 142, 141), (134, 135, 143, 142), (135, 200, 208, 143), (136, 137, 354, 345), (137, 138, 363, 354), (138, 139, 372, 363), (139, 140, 381, 372), (140, 141, 390, 381), (141, 142, 399, 390), (142, 143, 408, 399), (143, 208, 417, 408), (144, 145, 153, 152), (145, 146, 154, 153), (146, 147, 155, 154), (147, 148, 156, 155), (148, 149, 157, 156), (149, 150, 158, 157), (150, 151, 159, 158), (151, 216, 224, 159), (152, 153, 161, 160), (153, 154, 162, 161), (154, 155, 163, 162), (155, 156, 164, 163), (156, 157, 165, 164), (157, 158, 166, 165), (158, 159, 167, 166), (159, 224, 232, 167), (160, 161, 169, 168), (161, 162, 170, 169), (162, 163, 171, 170), (163, 164, 172, 171), (164, 165, 173, 172), (165, 166, 174, 173), (166, 167, 175, 174), (167, 232, 240, 175), (168, 169, 178, 176), (169, 170, 180, 178), (170, 171, 182, 180), (171, 172, 184, 182), (172, 173, 186, 184), (173, 174, 188, 186), (174, 175, 190, 188), (175, 240, 248, 190), (176, 178, 179, 177), (178, 180, 181, 179), (180, 182, 183, 181), (182, 184, 185, 183), (184, 186, 187, 185), (186, 188, 189, 187), (188, 190, 191, 189), (190, 248, 249, 191), (177, 179, 193, 192), (179, 181, 194, 193), (181, 183, 195, 194), (183, 185, 196, 195), (185, 187, 197, 196), (187, 189, 198, 197), (189, 191, 199, 198), (191, 249, 264, 199), (192, 193, 201, 200), (193, 194, 202, 201), (194, 195, 203, 202), (195, 196, 204, 203), (196, 197, 205, 204), (197, 198, 206, 205), (198, 199, 207, 206), (199, 264, 272, 207), (200, 201, 209, 208), (201, 202, 210, 209), (202, 203, 211, 210), (203, 204, 212, 211), (204, 205, 213, 212), (205, 206, 214, 213), (206, 207, 215, 214), (207, 272, 280, 215), (208, 209, 416, 417), (209, 210, 415, 416), (210, 211, 414, 415), (211, 212, 413, 414), (212, 213, 412, 413), (213, 214, 411, 412), (214, 215, 410, 411), (215, 280, 409, 410), (216, 217, 225, 224), (217, 218, 226, 225), (218, 219, 227, 226), (219, 220, 228, 227), (220, 221, 229, 228), (221, 222, 230, 229), (222, 223, 231, 230), (223, 0, 8, 231), (224, 225, 233, 232), (225, 226, 234, 233), (226, 227, 235, 234), (227, 228, 236, 235), (228, 229, 237, 236), (229, 230, 238, 237), (230, 231, 239, 238), (231, 8, 16, 239), (232, 233, 241, 240), (233, 234, 242, 241), (234, 235, 243, 242), (235, 236, 244, 243), (236, 237, 245, 244), (237, 238, 246, 245), (238, 239, 247, 246), (239, 16, 24, 247), (240, 241, 250, 248), (241, 242, 252, 250), (242, 243, 254, 252), (243, 244, 256, 254), (244, 245, 258, 256), (245, 246, 260, 258), (246, 247, 262, 260), (247, 24, 32, 262), (248, 250, 251, 249), (250, 252, 253, 251), (252, 254, 255, 253), (254, 256, 257, 255), (256, 258, 259, 257), (258, 260, 261, 259), (260, 262, 263, 261), (262, 32, 33, 263), (249, 251, 265, 264), (251, 253, 266, 265), (253, 255, 267, 266), (255, 257, 268, 267), (257, 259, 269, 268), (259, 261, 270, 269), (261, 263, 271, 270), (263, 33, 48, 271), (264, 265, 273, 272), (265, 266, 274, 273), (266, 267, 275, 274), (267, 268, 276, 275), (268, 269, 277, 276), (269, 270, 278, 277), (270, 271, 279, 278), (271, 48, 56, 279), (272, 273, 281, 280), (273, 274, 282, 281), (274, 275, 283, 282), (275, 276, 284, 283), (276, 277, 285, 284), (277, 278, 286, 285), (278, 279, 287, 286), (279, 56, 64, 287), (280, 281, 400, 409), (281, 282, 391, 400), (282, 283, 382, 391), (283, 284, 373, 382), (284, 285, 364, 373), (285, 286, 355, 364), (286, 287, 346, 355), (287, 64, 337, 346), (216, 151, 288, 217), (151, 150, 289, 288), (150, 149, 290, 289), (149, 148, 291, 290), (148, 147, 292, 291), (147, 146, 293, 292), (146, 145, 294, 293), (145, 144, 79, 294), (217, 288, 295, 218), (288, 289, 296, 295), (289, 290, 297, 296), (290, 291, 298, 297), (291, 292, 299, 298), (292, 293, 300, 299), (293, 294, 301, 300), (294, 79, 78, 301), (218, 295, 302, 219), (295, 296, 303, 302), (296, 297, 304, 303), (297, 298, 305, 304), (298, 299, 306, 305), (299, 300, 307, 306), (300, 301, 308, 307), (301, 78, 77, 308), (219, 302, 309, 220), (302, 303, 310, 309), (303, 304, 311, 310), (304, 305, 312, 311), (305, 306, 313, 312), (306, 307, 314, 313), (307, 308, 315, 314), (308, 77, 76, 315), (220, 309, 316, 221), (309, 310, 317, 316), (310, 311, 318, 317), (311, 312, 319, 318), (312, 313, 320, 319), (313, 314, 321, 320), (314, 315, 322, 321), (315, 76, 75, 322), (221, 316, 323, 222), (316, 317, 324, 323), (317, 318, 325, 324), (318, 319, 326, 325), (319, 320, 327, 326), (320, 321, 328, 327), (321, 322, 329, 328), (322, 75, 74, 329), (222, 323, 330, 223), (323, 324, 331, 330), (324, 325, 332, 331), (325, 326, 333, 332), (326, 327, 334, 333), (327, 328, 335, 334), (328, 329, 336, 335), (329, 74, 73, 336), (223, 330, 1, 0), (330, 331, 2, 1), (331, 332, 3, 2), (332, 333, 4, 3), (333, 334, 5, 4), (334, 335, 6, 5), (335, 336, 7, 6), (336, 73, 72, 7), (337, 338, 347, 346), (338, 339, 348, 347), (339, 340, 349, 348), (340, 341, 350, 349), (341, 342, 351, 350), (342, 343, 352, 351), (343, 344, 353, 352), (344, 345, 354, 353), (346, 347, 356, 355), (347, 348, 357, 356), (348, 349, 358, 357), (349, 350, 359, 358), (350, 351, 360, 359), (351, 352, 361, 360), (352, 353, 362, 361), (353, 354, 363, 362), (355, 356, 365, 364), (356, 357, 366, 365), (357, 358, 367, 366), (358, 359, 368, 367), (359, 360, 369, 368), (360, 361, 370, 369), (361, 362, 371, 370), (362, 363, 372, 371), (364, 365, 374, 373), (365, 366, 375, 374), (366, 367, 376, 375), (367, 368, 377, 376), (368, 369, 378, 377), (369, 370, 379, 378), (370, 371, 380, 379), (371, 372, 381, 380), (373, 374, 383, 382), (374, 375, 384, 383), (375, 376, 385, 384), (376, 377, 386, 385), (377, 378, 387, 386), (378, 379, 388, 387), (379, 380, 389, 388), (380, 381, 390, 389), (382, 383, 392, 391), (383, 384, 393, 392), (384, 385, 394, 393), (385, 386, 395, 394), (386, 387, 396, 395), (387, 388, 397, 396), (388, 389, 398, 397), (389, 390, 399, 398), (391, 392, 401, 400), (392, 393, 402, 401), (393, 394, 403, 402), (394, 395, 404, 403), (395, 396, 405, 404), (396, 397, 406, 405), (397, 398, 407, 406), (398, 399, 408, 407), (400, 401, 410, 409), (401, 402, 411, 410), (402, 403, 412, 411), (403, 404, 413, 412), (404, 405, 414, 413), (405, 406, 415, 414), (406, 407, 416, 415), (407, 408, 417, 416)])
me_roundcube.update()

# ---- objects
ob_ass = bpy.data.objects.new('Ass', me_icosphere_001)
ob_cylinder_001 = bpy.data.objects.new('Cylinder.001', me_cylinder_002)
ob_camera = bpy.data.objects.new('Camera', cam_camera)
ob_humanplace_001 = bpy.data.objects.new('HumanPlace.001', me_roundcube)

# ---- transforms, parenting, visibility, modifiers, constraints
ob_ass.location = (0.0, 0.0, 0.0)
ob_cylinder_001.location = (0.0, 0.0, -2.0)
ob_cylinder_001.scale = (25.22, 25.22, 2.0)
ob_camera.location = (-36.67, -12.4, 14.14)
ob_camera.rotation_euler = (0.9438, 7.82e-08, 1.621)
ob_camera.scale = (6.853, 6.853, 6.853)
_c = ob_camera.constraints.new('TRACK_TO'); _c.name = 'Track To'
_c.target = ob_ass
ob_humanplace_001.location = (3.047, -15.45, 2.124)

# ---- collection membership
scene.collection.objects.link(ob_ass)
scene.collection.objects.link(ob_cylinder_001)
scene.collection.objects.link(ob_camera)
scene.collection.objects.link(ob_humanplace_001)

# ---- scene / render settings (as saved in the file)
scene.camera = ob_camera
scene.frame_start = 1; scene.frame_end = 250; scene.frame_set(1)
scene.render.engine = 'BLENDER_EEVEE_NEXT'
scene.cycles.sampling_pattern = 'TABULATED_SOBOL'
scene.eevee.ray_tracing_options.trace_max_roughness = 0.0
bpy.context.view_layer.update()

# ---- added for rendering (the .blend has no usable light): sun
light_auto_sun = bpy.data.lights.new('AutoSun', 'SUN')
light_auto_sun.energy = 3.0
light_auto_sun.angle = 0.0523599
ob_auto_sun = bpy.data.objects.new('AutoSun', light_auto_sun)
scene.collection.objects.link(ob_auto_sun)
ob_auto_sun.rotation_euler = (0.872665, 0.174533, 0.523599)
bpy.context.view_layer.update()
